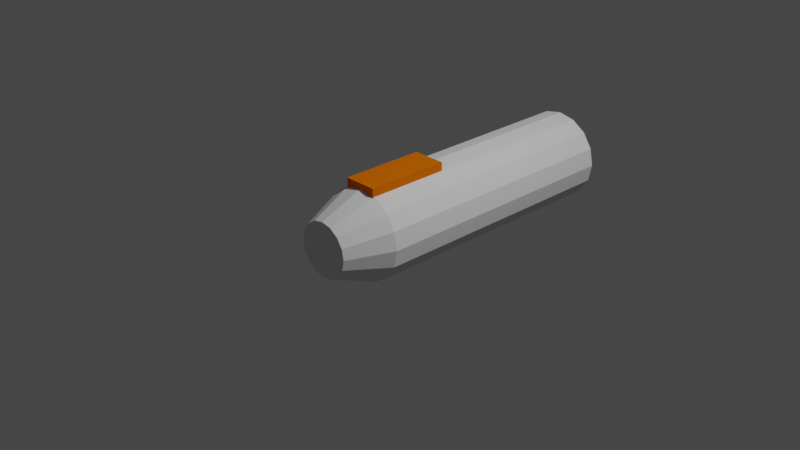 # Source: plasma_scattergun_1.blend  (saved by Blender 2.80.58; exported with 4.5.12 LTS)
import bpy
from mathutils import Matrix  # noqa: F401  (used for matrix-valued properties, if any)

bpy.ops.wm.read_factory_settings(use_empty=True)
scene = bpy.context.scene
scene.name = 'Scene'

# ---- collections
col_collection = bpy.data.collections.new('Collection'); scene.collection.children.link(col_collection)

# ---- materials (node trees are filled in below, after node groups)
mat_material_001 = bpy.data.materials.new('Material.001')
mat_material_001.use_transparent_shadow = False
mat_material_001.diffuse_color = (0.8, 0.1587, 0.0011, 1.0)
mat_material_001.roughness = 0.25

# ---- node groups
ng_auto_smooth = bpy.data.node_groups.new('Auto Smooth', 'GeometryNodeTree')
_s = ng_auto_smooth.interface.new_socket(name='Geometry', in_out='OUTPUT', socket_type='NodeSocketGeometry')
_s = ng_auto_smooth.interface.new_socket(name='Geometry', in_out='INPUT', socket_type='NodeSocketGeometry')
_s = ng_auto_smooth.interface.new_socket(name='Angle', in_out='INPUT', socket_type='NodeSocketFloat')
_s.subtype = 'ANGLE'
_s.min_value = 0.0
_s.max_value = 3.142
ng_auto_smooth.is_modifier = True
_N = ng_auto_smooth.nodes; _L = ng_auto_smooth.links
n0 = _N.new('NodeGroupOutput'); n0.name = 'Group Output'; n0.location = (480, -100)
n1 = _N.new('NodeGroupInput'); n1.name = 'Group Input'; n1.location = (-420, -300)
n2 = _N.new('NodeGroupInput'); n2.name = 'Group Input.001'; n2.location = (-60, -100)
n3 = _N.new('GeometryNodeSetShadeSmooth'); n3.name = 'Set Shade Smooth'; n3.location = (120, -100)
n3.domain = 'EDGE'
n4 = _N.new('GeometryNodeSetShadeSmooth'); n4.name = 'Set Shade Smooth.001'; n4.location = (300, -100)
n5 = _N.new('GeometryNodeInputMeshEdgeAngle'); n5.name = 'Edge Angle'; n5.location = (-420, -220)
n6 = _N.new('GeometryNodeInputEdgeSmooth'); n6.name = 'Is Edge Smooth'; n6.location = (-60, -160)
n7 = _N.new('GeometryNodeInputShadeSmooth'); n7.name = 'Is Face Smooth'; n7.location = (-240, -340)
n8 = _N.new('FunctionNodeBooleanMath'); n8.name = 'Boolean Math'; n8.location = (-60, -220)
n9 = _N.new('FunctionNodeCompare'); n9.name = 'Compare'; n9.location = (-240, -180)
n9.operation = 'LESS_EQUAL'
_L.new(n5.outputs[0], n9.inputs[0])
_L.new(n4.outputs[0], n0.inputs[0])
_L.new(n1.outputs[1], n9.inputs[1])
_L.new(n9.outputs[0], n8.inputs[0])
_L.new(n7.outputs[0], n8.inputs[1])
_L.new(n2.outputs[0], n3.inputs[0])
_L.new(n6.outputs[0], n3.inputs[1])
_L.new(n3.outputs[0], n4.inputs[0])
_L.new(n8.outputs[0], n3.inputs[2])
n0.is_active_output = True

# ---- material node trees

# ---- world
world_world = bpy.data.worlds.new('World'); scene.world = world_world
world_world.use_nodes = True; world_world.node_tree.nodes.clear()
_N = world_world.node_tree.nodes; _L = world_world.node_tree.links
n0 = _N.new('ShaderNodeOutputWorld'); n0.name = 'World Output'; n0.location = (300, 300)
n1 = _N.new('ShaderNodeBackground'); n1.name = 'Background'; n1.location = (10, 300)
n1.inputs[0].default_value = (0.05088, 0.05088, 0.05088, 1.0)
_L.new(n1.outputs[0], n0.inputs[0])
n0.is_active_output = True
world_world.color = (0.05088, 0.05088, 0.05088)
world_world.use_sun_shadow = False
world_world.sun_shadow_jitter_overblur = 0.0

# ---- cameras
cam_camera = bpy.data.cameras.new('Camera')
cam_camera.clip_end = 100.0
cam_camera.ortho_scale = 7.314
cam_camera.dof.focus_distance = 0.0
cam_camera.dof.aperture_fstop = 128.0

# ---- lights
light_light = bpy.data.lights.new('Light', 'POINT')
light_light.transmission_factor = 0.0
light_light.cutoff_distance = 30.0
light_light.energy = 1000.0
light_light.shadow_buffer_clip_start = 1.001
light_light.shadow_soft_size = 0.1
light_light.shadow_maximum_resolution = 0.006
light_light.use_absolute_resolution = True

# ---- meshes
me_cylinder_002 = bpy.data.meshes.new('Cylinder.002')
me_cylinder_002.from_pydata([(0.0, 0.5, 0.5), (0.0, 0.5, 3.5), (0.1913, 0.4619, 0.5), (0.1913, 0.4619, 3.5), (0.3536, 0.3536, 0.5), (0.3536, 0.3536, 3.5), (0.4619, 0.1913, 0.5), (0.4619, 0.1913, 3.5), (0.5, -2.186e-08, 0.5), (0.5, -2.186e-08, 3.5), (0.4619, -0.1913, 0.5), (0.4619, -0.1913, 3.5), (0.3536, -0.3536, 0.5), (0.3536, -0.3536, 3.5), (0.1913, -0.4619, 0.5), (0.1913, -0.4619, 3.5), (7.55e-08, -0.5, 0.5), (7.55e-08, -0.5, 3.5), (-0.1913, -0.4619, 0.5), (-0.1913, -0.4619, 3.5), (-0.3536, -0.3536, 0.5), (-0.3536, -0.3536, 3.5), (-0.4619, -0.1913, 0.5), (-0.4619, -0.1913, 3.5), (-0.5, 5.962e-09, 0.5), (-0.5, 5.962e-09, 3.5), (-0.4619, 0.1913, 0.5), (-0.4619, 0.1913, 3.5), (-0.3536, 0.3536, 0.5), (-0.3536, 0.3536, 3.5), (-0.1913, 0.4619, 0.5), (-0.1913, 0.4619, 3.5), (0.0, 0.3, 0.0), (-0.1148, 0.2772, 0.0), (-0.2121, 0.2121, 0.0), (-0.2772, 0.1148, 0.0), (-0.3, -1.311e-08, 0.0), (-0.2772, -0.1148, 0.0), (-0.2121, -0.2121, 0.0), (-0.1148, -0.2772, 0.0), (-4.53e-08, -0.3, 0.0), (0.1148, -0.2772, 0.0), (0.2121, -0.2121, 0.0), (0.2772, -0.1148, 0.0), (0.3, 3.577e-09, 0.0), (0.2772, 0.1148, 0.0), (0.2121, 0.2121, 0.0), (0.1148, 0.2772, 0.0)], [], [(0, 1, 3, 2), (2, 3, 5, 4), (4, 5, 7, 6), (6, 7, 9, 8), (8, 9, 11, 10), (10, 11, 13, 12), (12, 13, 15, 14), (14, 15, 17, 16), (16, 17, 19, 18), (18, 19, 21, 20), (20, 21, 23, 22), (22, 23, 25, 24), (24, 25, 27, 26), (26, 27, 29, 28), (3, 1, 31, 29, 27, 25, 23, 21, 19, 17, 15, 13, 11, 9, 7, 5), (28, 29, 31, 30), (30, 31, 1, 0), (0, 32, 33, 30), (30, 33, 34, 28), (28, 34, 35, 26), (26, 35, 36, 24), (24, 36, 37, 22), (22, 37, 38, 20), (20, 38, 39, 18), (18, 39, 40, 16), (16, 40, 41, 14), (14, 41, 42, 12), (12, 42, 43, 10), (10, 43, 44, 8), (8, 44, 45, 6), (6, 45, 46, 4), (4, 46, 47, 2), (2, 47, 32, 0), (33, 32, 47, 46, 45, 44, 43, 42, 41, 40, 39, 38, 37, 36, 35, 34)])
_uv = me_cylinder_002.uv_layers.new(name='UVMap')
_uv.uv.foreach_set('vector', [1.0, 0.5, 1.0, 1.0, 0.9375, 1.0, 0.9375, 0.5, 0.9375, 0.5, 0.9375, 1.0, 0.875, 1.0, 0.875, 0.5, 0.875, 0.5, 0.875, 1.0, 0.8125, 1.0, 0.8125, 0.5, 0.8125, 0.5, 0.8125, 1.0, 0.75, 1.0, 0.75, 0.5, 0.75, 0.5, 0.75, 1.0, 0.6875, 1.0, 0.6875, 0.5, 0.6875, 0.5, 0.6875, 1.0, 0.625, 1.0, 0.625, 0.5, 0.625, 0.5, 0.625, 1.0, 0.5625, 1.0, 0.5625, 0.5, 0.5625, 0.5, 0.5625, 1.0, 0.5, 1.0, 0.5, 0.5, 0.5, 0.5, 0.5, 1.0, 0.4375, 1.0, 0.4375, 0.5, 0.4375, 0.5, 0.4375, 1.0, 0.375, 1.0, 0.375, 0.5, 0.375, 0.5, 0.375, 1.0, 0.3125, 1.0, 0.3125, 0.5, 0.3125, 0.5, 0.3125, 1.0, 0.25, 1.0, 0.25, 0.5, 0.25, 0.5, 0.25, 1.0, 0.1875, 1.0, 0.1875, 0.5, 0.1875, 0.5, 0.1875, 1.0, 0.125, 1.0, 0.125, 0.5, 0.3418, 0.4717, 0.25, 0.49, 0.1582, 0.4717, 0.08029, 0.4197, 0.02827, 0.3418, 0.01, 0.25, 0.02827, 0.1582, 0.08029, 0.08029, 0.1582, 0.02827, 0.25, 0.01, 0.3418, 0.02827, 0.4197, 0.08029, 0.4717, 0.1582, 0.49, 0.25, 0.4717, 0.3418, 0.4197, 0.4197, 0.125, 0.5, 0.125, 1.0, 0.0625, 1.0, 0.0625, 0.5, 0.0625, 0.5, 0.0625, 1.0, 0.0, 1.0, 0.0, 0.5, 0.0, 0.0, 0.0, 0.0, 0.0625, 0.5, 0.0, 0.5, 0.0625, 0.5, 0.0625, 0.5, 0.125, 0.5, 0.0625, 0.5, 0.125, 0.5, 0.125, 0.5, 0.1875, 0.5, 0.125, 0.5, 0.1875, 0.5, 0.1875, 0.5, 0.25, 0.5, 0.1875, 0.5, 0.25, 0.5, 0.25, 0.5, 0.3125, 0.5, 0.25, 0.5, 0.3125, 0.5, 0.3125, 0.5, 0.375, 0.5, 0.3125, 0.5, 0.375, 0.5, 0.375, 0.5, 0.4375, 0.5, 0.375, 0.5, 0.4375, 0.5, 0.4375, 0.5, 0.5, 0.5, 0.4375, 0.5, 0.5, 0.5, 0.5, 0.5, 0.5625, 0.5, 0.5, 0.5, 0.5625, 0.5, 0.5625, 0.5, 0.625, 0.5, 0.5625, 0.5, 0.625, 0.5, 0.625, 0.5, 0.6875, 0.5, 0.625, 0.5, 0.6875, 0.5, 0.6875, 0.5, 0.75, 0.5, 0.6875, 0.5, 0.75, 0.5, 0.75, 0.5, 0.8125, 0.5, 0.75, 0.5, 0.8125, 0.5, 0.8125, 0.5, 0.875, 0.5, 0.8125, 0.5, 0.875, 0.5, 0.875, 0.5, 0.9375, 0.5, 0.875, 0.5, 0.9375, 0.5, 0.0, 0.0, 1.0, 0.5, 0.9375, 0.5, 0.0625, 0.5, 1.0, 0.5, 0.9375, 0.5, 0.875, 0.5, 0.8125, 0.5, 0.75, 0.5, 0.6875, 0.5, 0.625, 0.5, 0.5625, 0.5, 0.5, 0.5, 0.4375, 0.5, 0.375, 0.5, 0.3125, 0.5, 0.25, 0.5, 0.1875, 0.5, 0.125, 0.5])
me_cylinder_002.use_remesh_preserve_volume = False
me_cylinder_002.use_remesh_preserve_attributes = False
me_cylinder_002.use_mirror_vertex_groups = False
me_cylinder_002.update()
me_cube_004 = bpy.data.meshes.new('Cube.004')
me_cube_004.from_pydata([(-0.1843, 0.4808, 0.3275), (-0.1843, 0.4808, 0.556), (-0.1843, 1.418, 0.3275), (-0.1843, 1.418, 0.556), (0.1843, 0.4808, 0.3275), (0.1843, 0.4808, 0.556), (0.1843, 1.418, 0.3275), (0.1843, 1.418, 0.556)], [], [(0, 1, 3, 2), (2, 3, 7, 6), (6, 7, 5, 4), (4, 5, 1, 0), (2, 6, 4, 0), (7, 3, 1, 5)])
_uv = me_cube_004.uv_layers.new(name='UVMap')
_uv.uv.foreach_set('vector', [0.375, 0.0, 0.625, 0.0, 0.625, 0.25, 0.375, 0.25, 0.375, 0.25, 0.625, 0.25, 0.625, 0.5, 0.375, 0.5, 0.375, 0.5, 0.625, 0.5, 0.625, 0.75, 0.375, 0.75, 0.375, 0.75, 0.625, 0.75, 0.625, 1.0, 0.375, 1.0, 0.125, 0.5, 0.375, 0.5, 0.375, 0.75, 0.125, 0.75, 0.625, 0.5, 0.875, 0.5, 0.875, 0.75, 0.625, 0.75])
me_cube_004.materials.append(mat_material_001)
me_cube_004.use_remesh_preserve_volume = False
me_cube_004.use_remesh_preserve_attributes = False
me_cube_004.use_mirror_vertex_groups = False
me_cube_004.update()
me_cylinder = bpy.data.meshes.new('Cylinder')
me_cylinder.from_pydata([(-0.0291, 0.2923, -0.33), (-0.03278, 0.3296, 0.33), (0.02824, 0.2923, -0.33), (0.03192, 0.3296, 0.33), (0.08449, 0.2812, -0.33), (0.09536, 0.317, 0.33), (0.1375, 0.2592, -0.33), (0.1551, 0.2922, 0.33), (0.1852, 0.2273, -0.33), (0.2089, 0.2563, 0.33), (0.2257, 0.1868, -0.33), (0.2547, 0.2106, 0.33), (0.2576, 0.1391, -0.33), (0.2906, 0.1568, 0.33), (0.2795, 0.08612, -0.33), (0.3154, 0.09699, 0.33), (0.2907, 0.02988, -0.33), (0.328, 0.03355, 0.33), (0.2907, -0.02747, -0.33), (0.328, -0.03114, 0.33), (0.2795, -0.08372, -0.33), (0.3154, -0.09459, 0.33), (0.2576, -0.1367, -0.33), (0.2906, -0.1544, 0.33), (0.2257, -0.1844, -0.33), (0.2547, -0.2081, 0.33), (0.1852, -0.2249, -0.33), (0.2089, -0.2539, 0.33), (0.1375, -0.2568, -0.33), (0.1551, -0.2898, 0.33), (0.08449, -0.2787, -0.33), (0.09536, -0.3146, 0.33), (0.02824, -0.2899, -0.33), (0.03192, -0.3272, 0.33), (-0.0291, -0.2899, -0.33), (-0.03278, -0.3272, 0.33), (-0.08535, -0.2787, -0.33), (-0.09622, -0.3146, 0.33), (-0.1383, -0.2568, -0.33), (-0.156, -0.2898, 0.33), (-0.186, -0.2249, -0.33), (-0.2098, -0.2539, 0.33), (-0.2266, -0.1844, -0.33), (-0.2555, -0.2081, 0.33), (-0.2584, -0.1367, -0.33), (-0.2915, -0.1544, 0.33), (-0.2804, -0.08372, -0.33), (-0.3162, -0.09459, 0.33), (-0.2916, -0.02747, -0.33), (-0.3288, -0.03114, 0.33), (-0.2916, 0.02988, -0.33), (-0.3288, 0.03355, 0.33), (-0.2804, 0.08612, -0.33), (-0.3162, 0.097, 0.33), (-0.2584, 0.1391, -0.33), (-0.2915, 0.1568, 0.33), (-0.2266, 0.1868, -0.33), (-0.2555, 0.2106, 0.33), (-0.186, 0.2273, -0.33), (-0.2098, 0.2563, 0.33), (-0.1383, 0.2592, -0.33), (-0.156, 0.2922, 0.33), (-0.08535, 0.2812, -0.33), (-0.09622, 0.317, 0.33), (-0.03278, 0.3296, -0.2776), (0.03192, 0.3296, -0.2776), (0.2089, 0.2563, -0.2776), (0.2547, 0.2106, -0.2776), (0.2906, 0.1568, -0.2776), (0.328, 0.03355, -0.2776), (0.328, -0.03114, -0.2776), (0.3154, -0.09459, -0.2776), (0.2547, -0.2081, -0.2776), (0.2089, -0.2539, -0.2776), (0.1551, -0.2898, -0.2776), (0.09536, -0.3146, -0.2776), (0.03192, -0.3272, -0.2776), (-0.03278, -0.3272, -0.2776), (-0.09622, -0.3146, -0.2776), (-0.156, -0.2898, -0.2776), (-0.2098, -0.2539, -0.2776), (-0.2555, -0.2081, -0.2776), (-0.2915, -0.1544, -0.2776), (-0.3162, -0.09459, -0.2776), (-0.3288, -0.03114, -0.2776), (-0.3288, 0.03355, -0.2776), (-0.3162, 0.097, -0.2776), (-0.2915, 0.1568, -0.2776), (-0.2555, 0.2106, -0.2776), (-0.2098, 0.2563, -0.2776), (-0.156, 0.2922, -0.2776), (-0.09622, 0.317, -0.2776), (-0.03278, 0.3296, -0.33), (0.03192, 0.3296, -0.33), (0.09536, 0.317, -0.2776), (0.1551, 0.2922, -0.2776), (0.2089, 0.2563, -0.33), (0.2547, 0.2106, -0.33), (0.3154, 0.09699, -0.2776), (0.328, 0.03355, -0.33), (0.328, -0.03114, -0.33), (0.2906, -0.1544, -0.2776), (0.2547, -0.2081, -0.33), (0.2089, -0.2539, -0.33), (0.1551, -0.2898, -0.2776), (0.09536, -0.3146, -0.2776), (0.03192, -0.3272, -0.33), (-0.03278, -0.3272, -0.33), (-0.09622, -0.3146, -0.2776), (-0.156, -0.2898, -0.2776), (-0.2098, -0.2539, -0.33), (-0.2555, -0.2081, -0.33), (-0.2915, -0.1544, -0.2776), (-0.3162, -0.09459, -0.2776), (-0.3288, -0.03114, -0.33), (-0.3288, 0.03355, -0.33), (-0.3162, 0.097, -0.2776), (-0.2915, 0.1568, -0.2776), (-0.2555, 0.2106, -0.33), (-0.2098, 0.2563, -0.33), (-0.156, 0.2922, -0.2776), (-0.09622, 0.317, -0.2776)], [], [(64, 1, 3, 65), (65, 3, 5, 94), (94, 5, 7, 95), (95, 7, 9, 66), (66, 9, 11, 67), (67, 11, 13, 68), (68, 13, 15, 98), (98, 15, 17, 69), (69, 17, 19, 70), (70, 19, 21, 71), (71, 21, 23, 101), (101, 23, 25, 72), (72, 25, 27, 73), (73, 27, 29, 74), (74, 29, 31, 75), (75, 31, 33, 76), (76, 33, 35, 77), (77, 35, 37, 78), (78, 37, 39, 79), (79, 39, 41, 80), (80, 41, 43, 81), (81, 43, 45, 82), (82, 45, 47, 83), (83, 47, 49, 84), (84, 49, 51, 85), (85, 51, 53, 86), (86, 53, 55, 87), (87, 55, 57, 88), (88, 57, 59, 89), (89, 59, 61, 90), (3, 1, 63, 61, 59, 57, 55, 53, 51, 49, 47, 45, 43, 41, 39, 37, 35, 33, 31, 29, 27, 25, 23, 21, 19, 17, 15, 13, 11, 9, 7, 5), (90, 61, 63, 91), (91, 63, 1, 64), (0, 2, 4, 6, 8, 10, 12, 14, 16, 18, 20, 22, 24, 26, 28, 30, 32, 34, 36, 38, 40, 42, 44, 46, 48, 50, 52, 54, 56, 58, 60, 62), (121, 91, 64, 92), (120, 90, 91, 121), (119, 89, 90, 120), (118, 88, 89, 119), (117, 87, 88, 118), (116, 86, 87, 117), (115, 85, 86, 116), (114, 84, 85, 115), (113, 83, 84, 114), (112, 82, 83, 113), (111, 81, 82, 112), (110, 80, 81, 111), (109, 79, 80, 110), (108, 78, 79, 109), (107, 77, 78, 108), (106, 76, 77, 107), (105, 75, 76, 106), (104, 74, 75, 105), (103, 73, 74, 104), (102, 72, 73, 103), (101, 72, 102), (100, 70, 71), (99, 69, 70, 100), (98, 69, 99), (97, 67, 68), (96, 66, 67, 97), (95, 66, 96), (93, 65, 94), (92, 64, 65, 93), (2, 0, 92, 93), (4, 2, 93, 94), (6, 4, 94, 95), (8, 6, 95, 96), (10, 8, 96, 97), (12, 10, 97, 68), (14, 12, 68, 98), (16, 14, 98, 99), (18, 16, 99, 100), (20, 18, 100, 71), (22, 20, 71, 101), (24, 22, 101, 102), (26, 24, 102, 103), (28, 26, 103, 104), (30, 28, 104, 105), (32, 30, 105, 106), (34, 32, 106, 107), (36, 34, 107, 108), (38, 36, 108, 109), (40, 38, 109, 110), (42, 40, 110, 111), (44, 42, 111, 112), (46, 44, 112, 113), (48, 46, 113, 114), (50, 48, 114, 115), (52, 50, 115, 116), (54, 52, 116, 117), (56, 54, 117, 118), (58, 56, 118, 119), (60, 58, 119, 120), (62, 60, 120, 121), (0, 62, 121, 92)])
me_cylinder.polygons.foreach_set('use_smooth', [True] * 95)
_uv = me_cylinder.uv_layers.new(name='UVMap')
_uv.uv.foreach_set('vector', [1.0, 0.5397, 1.0, 1.0, 0.9688, 1.0, 0.9688, 0.5397, 0.9688, 0.5397, 0.9688, 1.0, 0.9375, 1.0, 0.9375, 0.5397, 0.9375, 0.5397, 0.9375, 1.0, 0.9062, 1.0, 0.9062, 0.5397, 0.9062, 0.5397, 0.9062, 1.0, 0.875, 1.0, 0.875, 0.5397, 0.875, 0.5397, 0.875, 1.0, 0.8438, 1.0, 0.8438, 0.5397, 0.8438, 0.5397, 0.8438, 1.0, 0.8125, 1.0, 0.8125, 0.5397, 0.8125, 0.5397, 0.8125, 1.0, 0.7812, 1.0, 0.7812, 0.5397, 0.7812, 0.5397, 0.7812, 1.0, 0.75, 1.0, 0.75, 0.5397, 0.75, 0.5397, 0.75, 1.0, 0.7188, 1.0, 0.7188, 0.5397, 0.7188, 0.5397, 0.7188, 1.0, 0.6875, 1.0, 0.6875, 0.5397, 0.6875, 0.5397, 0.6875, 1.0, 0.6562, 1.0, 0.6562, 0.5397, 0.6562, 0.5397, 0.6562, 1.0, 0.625, 1.0, 0.625, 0.5397, 0.625, 0.5397, 0.625, 1.0, 0.5938, 1.0, 0.5938, 0.5397, 0.5938, 0.5397, 0.5938, 1.0, 0.5625, 1.0, 0.5625, 0.5397, 0.5625, 0.5397, 0.5625, 1.0, 0.5312, 1.0, 0.5312, 0.5397, 0.5312, 0.5397, 0.5312, 1.0, 0.5, 1.0, 0.5, 0.5397, 0.5, 0.5397, 0.5, 1.0, 0.4688, 1.0, 0.4688, 0.5397, 0.4688, 0.5397, 0.4688, 1.0, 0.4375, 1.0, 0.4375, 0.5397, 0.4375, 0.5397, 0.4375, 1.0, 0.4062, 1.0, 0.4062, 0.5397, 0.4062, 0.5397, 0.4062, 1.0, 0.375, 1.0, 0.375, 0.5397, 0.375, 0.5397, 0.375, 1.0, 0.3438, 1.0, 0.3438, 0.5397, 0.3438, 0.5397, 0.3438, 1.0, 0.3125, 1.0, 0.3125, 0.5397, 0.3125, 0.5397, 0.3125, 1.0, 0.2812, 1.0, 0.2812, 0.5397, 0.2812, 0.5397, 0.2812, 1.0, 0.25, 1.0, 0.25, 0.5397, 0.25, 0.5397, 0.25, 1.0, 0.2188, 1.0, 0.2188, 0.5397, 0.2188, 0.5397, 0.2188, 1.0, 0.1875, 1.0, 0.1875, 0.5397, 0.1875, 0.5397, 0.1875, 1.0, 0.1562, 1.0, 0.1562, 0.5397, 0.1562, 0.5397, 0.1562, 1.0, 0.125, 1.0, 0.125, 0.5397, 0.125, 0.5397, 0.125, 1.0, 0.09375, 1.0, 0.09375, 0.5397, 0.09375, 0.5397, 0.09375, 1.0, 0.0625, 1.0, 0.0625, 0.5397, 0.2968, 0.4854, 0.25, 0.49, 0.2032, 0.4854, 0.1582, 0.4717, 0.1167, 0.4496, 0.08029, 0.4197, 0.05045, 0.3833, 0.02827, 0.3418, 0.01461, 0.2968, 0.01, 0.25, 0.01461, 0.2032, 0.02827, 0.1582, 0.05045, 0.1167, 0.08029, 0.08029, 0.1167, 0.05045, 0.1582, 0.02827, 0.2032, 0.01461, 0.25, 0.01, 0.2968, 0.01461, 0.3418, 0.02827, 0.3833, 0.05045, 0.4197, 0.08029, 0.4496, 0.1167, 0.4717, 0.1582, 0.4854, 0.2032, 0.49, 0.25, 0.4854, 0.2968, 0.4717, 0.3418, 0.4496, 0.3833, 0.4197, 0.4197, 0.3833, 0.4496, 0.3418, 0.4717, 0.0625, 0.5397, 0.0625, 1.0, 0.03125, 1.0, 0.03125, 0.5397, 0.03125, 0.5397, 0.03125, 1.0, 0.0, 1.0, 0.0, 0.5397, 0.75, 0.4628, 0.7915, 0.4587, 0.8314, 0.4466, 0.8682, 0.4269, 0.9004, 0.4004, 0.9269, 0.3682, 0.9466, 0.3314, 0.9587, 0.2915, 0.9628, 0.25, 0.9587, 0.2085, 0.9466, 0.1686, 0.9269, 0.1318, 0.9004, 0.09955, 0.8682, 0.0731, 0.8314, 0.05343, 0.7915, 0.04133, 0.75, 0.03724, 0.7085, 0.04133, 0.6686, 0.05343, 0.6318, 0.0731, 0.5996, 0.09955, 0.5731, 0.1318, 0.5534, 0.1686, 0.5413, 0.2085, 0.5372, 0.25, 0.5413, 0.2915, 0.5534, 0.3314, 0.5731, 0.3682, 0.5996, 0.4004, 0.6318, 0.4269, 0.6686, 0.4466, 0.7085, 0.4587, 0.03125, 0.5397, 0.03125, 0.5397, 0.0, 0.5397, 0.0, 0.5, 0.0625, 0.5397, 0.0625, 0.5397, 0.03125, 0.5397, 0.03125, 0.5397, 0.09375, 0.5, 0.09375, 0.5397, 0.0625, 0.5397, 0.0625, 0.5397, 0.125, 0.5, 0.125, 0.5397, 0.09375, 0.5397, 0.09375, 0.5, 0.1562, 0.5397, 0.1562, 0.5397, 0.125, 0.5397, 0.125, 0.5, 0.1875, 0.5397, 0.1875, 0.5397, 0.1562, 0.5397, 0.1562, 0.5397, 0.2188, 0.5, 0.2188, 0.5397, 0.1875, 0.5397, 0.1875, 0.5397, 0.25, 0.5, 0.25, 0.5397, 0.2188, 0.5397, 0.2188, 0.5, 0.2812, 0.5397, 0.2812, 0.5397, 0.25, 0.5397, 0.25, 0.5, 0.3125, 0.5397, 0.3125, 0.5397, 0.2812, 0.5397, 0.2812, 0.5397, 0.3438, 0.5, 0.3438, 0.5397, 0.3125, 0.5397, 0.3125, 0.5397, 0.375, 0.5, 0.375, 0.5397, 0.3438, 0.5397, 0.3438, 0.5, 0.4062, 0.5397, 0.4062, 0.5397, 0.375, 0.5397, 0.375, 0.5, 0.4375, 0.5397, 0.4375, 0.5397, 0.4062, 0.5397, 0.4062, 0.5397, 0.4688, 0.5, 0.4688, 0.5397, 0.4375, 0.5397, 0.4375, 0.5397, 0.5, 0.5, 0.5, 0.5397, 0.4688, 0.5397, 0.4688, 0.5, 0.5312, 0.5397, 0.5312, 0.5397, 0.5, 0.5397, 0.5, 0.5, 0.5625, 0.5397, 0.5625, 0.5397, 0.5312, 0.5397, 0.5312, 0.5397, 0.5938, 0.5, 0.5938, 0.5397, 0.5625, 0.5397, 0.5625, 0.5397, 0.625, 0.5, 0.625, 0.5397, 0.5938, 0.5397, 0.5938, 0.5, 0.6562, 0.5397, 0.625, 0.5397, 0.625, 0.5, 0.7188, 0.5, 0.7188, 0.5397, 0.6875, 0.5397, 0.75, 0.5, 0.75, 0.5397, 0.7188, 0.5397, 0.7188, 0.5, 0.7812, 0.5397, 0.75, 0.5397, 0.75, 0.5, 0.8438, 0.5, 0.8438, 0.5397, 0.8125, 0.5397, 0.875, 0.5, 0.875, 0.5397, 0.8438, 0.5397, 0.8438, 0.5, 0.9062, 0.5397, 0.875, 0.5397, 0.875, 0.5, 0.9688, 0.5, 0.9688, 0.5397, 0.9375, 0.5397, 1.0, 0.5, 1.0, 0.5397, 0.9688, 0.5397, 0.9688, 0.5, 0.7915, 0.4587, 0.75, 0.4628, 0.75, 0.49, 0.7968, 0.4854, 0.8314, 0.4466, 0.7915, 0.4587, 0.7968, 0.4854, 0.8418, 0.4717, 0.8682, 0.4269, 0.8314, 0.4466, 0.8418, 0.4717, 0.8833, 0.4496, 0.9004, 0.4004, 0.8682, 0.4269, 0.8833, 0.4496, 0.9197, 0.4197, 0.9269, 0.3682, 0.9004, 0.4004, 0.9197, 0.4197, 0.9496, 0.3833, 0.9466, 0.3314, 0.9269, 0.3682, 0.9496, 0.3833, 0.9717, 0.3418, 0.9587, 0.2915, 0.9466, 0.3314, 0.9717, 0.3418, 0.9854, 0.2968, 0.9628, 0.25, 0.9587, 0.2915, 0.9854, 0.2968, 0.99, 0.25, 0.9587, 0.2085, 0.9628, 0.25, 0.99, 0.25, 0.9854, 0.2032, 0.9466, 0.1686, 0.9587, 0.2085, 0.9854, 0.2032, 0.9717, 0.1582, 0.9269, 0.1318, 0.9466, 0.1686, 0.9717, 0.1582, 0.9496, 0.1167, 0.9004, 0.09955, 0.9269, 0.1318, 0.9496, 0.1167, 0.9197, 0.08029, 0.8682, 0.0731, 0.9004, 0.09955, 0.9197, 0.08029, 0.8833, 0.05045, 0.8314, 0.05343, 0.8682, 0.0731, 0.8833, 0.05045, 0.8418, 0.02827, 0.7915, 0.04133, 0.8314, 0.05343, 0.8418, 0.02827, 0.7968, 0.01461, 0.75, 0.03724, 0.7915, 0.04133, 0.7968, 0.01461, 0.75, 0.01, 0.7085, 0.04133, 0.75, 0.03724, 0.75, 0.01, 0.7032, 0.01461, 0.6686, 0.05343, 0.7085, 0.04133, 0.7032, 0.01461, 0.6582, 0.02827, 0.6318, 0.0731, 0.6686, 0.05343, 0.6582, 0.02827, 0.6167, 0.05045, 0.5996, 0.09955, 0.6318, 0.0731, 0.6167, 0.05045, 0.5803, 0.08029, 0.5731, 0.1318, 0.5996, 0.09955, 0.5803, 0.08029, 0.5504, 0.1167, 0.5534, 0.1686, 0.5731, 0.1318, 0.5504, 0.1167, 0.5283, 0.1582, 0.5413, 0.2085, 0.5534, 0.1686, 0.5283, 0.1582, 0.5146, 0.2032, 0.5372, 0.25, 0.5413, 0.2085, 0.5146, 0.2032, 0.51, 0.25, 0.5413, 0.2915, 0.5372, 0.25, 0.51, 0.25, 0.5146, 0.2968, 0.5534, 0.3314, 0.5413, 0.2915, 0.5146, 0.2968, 0.5283, 0.3418, 0.5731, 0.3682, 0.5534, 0.3314, 0.5283, 0.3418, 0.5504, 0.3833, 0.5996, 0.4004, 0.5731, 0.3682, 0.5504, 0.3833, 0.5803, 0.4197, 0.6318, 0.4269, 0.5996, 0.4004, 0.5803, 0.4197, 0.6167, 0.4496, 0.6686, 0.4466, 0.6318, 0.4269, 0.6167, 0.4496, 0.6582, 0.4717, 0.7085, 0.4587, 0.6686, 0.4466, 0.6582, 0.4717, 0.7032, 0.4854, 0.75, 0.4628, 0.7085, 0.4587, 0.7032, 0.4854, 0.75, 0.49])
me_cylinder.use_remesh_preserve_volume = False
me_cylinder.use_remesh_preserve_attributes = False
me_cylinder.use_mirror_vertex_groups = False
me_cylinder.update()
me_cube_001 = bpy.data.meshes.new('Cube.001')
me_cube_001.from_pydata([(0.173, 0.3026, -0.1), (0.173, 0.3026, 0.1), (0.2777, 0.3026, -0.1), (0.2777, 0.3026, 0.1), (0.3783, 0.6895, -0.1), (0.3783, 0.6895, 0.1), (0.3783, 1.847, -0.1), (0.3783, 1.847, 0.1), (0.2638, 1.942, 0.1), (0.2638, 1.942, -0.1), (0.3543, 1.942, -0.1), (0.3543, 1.942, 0.1), (0.2638, 2.079, 0.07155), (0.2638, 2.079, -0.07155), (0.3035, 2.079, -0.07155), (0.3035, 2.079, 0.07155), (0.2881, 0.6895, 0.1), (0.2881, 1.847, 0.1), (0.2881, 0.6895, -0.1), (0.2881, 1.847, -0.1), (0.3314, 0.7162, 0.09816), (0.3206, 1.926, 0.0689), (0.3314, 1.926, 0.09816), (0.1639, 0.8385, 0.2179), (0.17, 0.8385, 0.2519), (0.1639, 1.804, 0.2179), (0.17, 1.804, 0.2519), (0.3206, 0.7162, 0.0689), (0.2881, 0.6895, -0.1), (0.2881, 0.6895, 0.1), (0.3783, 0.6895, -0.1), (0.3783, 0.6895, 0.1)], [], [(5, 4, 6, 7), (30, 31, 3, 2), (2, 3, 1, 0), (28, 30, 2, 0), (31, 29, 1, 3), (19, 17, 8, 9), (18, 16, 17, 19), (10, 9, 13, 14), (7, 6, 10, 11), (6, 19, 9, 10), (17, 7, 11, 8), (19, 6, 4, 18), (20, 27, 21, 22), (7, 17, 16, 5), (0, 1, 29, 28), (13, 12, 15, 14), (8, 11, 15, 12), (9, 8, 12, 13), (11, 10, 14, 15), (20, 22, 26, 24), (21, 27, 23, 25), (23, 24, 26, 25), (27, 20, 24, 23), (22, 21, 25, 26), (16, 29, 31, 5), (5, 31, 30, 4), (4, 30, 28, 18), (18, 28, 29, 16)])
_uv = me_cube_001.uv_layers.new(name='UVMap')
_uv.uv.foreach_set('vector', [0.625, 0.5, 0.375, 0.5, 0.375, 0.5, 0.625, 0.5, 0.3618, 0.5665, 0.6382, 0.5665, 0.625, 0.75, 0.375, 0.75, 0.375, 0.75, 0.625, 0.75, 0.625, 1.0, 0.375, 1.0, 0.1304, 0.5656, 0.3618, 0.5665, 0.375, 0.75, 0.125, 0.75, 0.6382, 0.5665, 0.8696, 0.5656, 0.875, 0.75, 0.625, 0.75, 0.375, 0.25, 0.625, 0.25, 0.625, 0.25, 0.375, 0.25, 0.375, 0.25, 0.625, 0.25, 0.625, 0.25, 0.375, 0.25, 0.375, 0.5, 0.125, 0.5, 0.125, 0.5, 0.375, 0.5, 0.625, 0.5, 0.375, 0.5, 0.375, 0.5, 0.625, 0.5, 0.375, 0.5, 0.125, 0.5, 0.125, 0.5, 0.375, 0.5, 0.875, 0.5, 0.625, 0.5, 0.625, 0.5, 0.875, 0.5, 0.375, 0.25, 0.375, 0.5, 0.375, 0.5, 0.375, 0.25, 0.625, 0.5, 0.625, 0.25, 0.875, 0.5, 0.625, 0.5, 0.625, 0.5, 0.875, 0.5, 0.875, 0.5, 0.625, 0.5, 0.375, 0.0, 0.625, 0.0, 0.625, 0.1847, 0.375, 0.1847, 0.375, 0.25, 0.625, 0.25, 0.625, 0.5, 0.375, 0.5, 0.875, 0.5, 0.625, 0.5, 0.625, 0.5, 0.875, 0.5, 0.375, 0.25, 0.625, 0.25, 0.625, 0.25, 0.375, 0.25, 0.625, 0.5, 0.375, 0.5, 0.375, 0.5, 0.625, 0.5, 0.625, 0.5, 0.625, 0.5, 0.625, 0.5, 0.625, 0.5, 0.625, 0.25, 0.625, 0.25, 0.625, 0.25, 0.625, 0.25, 0.875, 0.5, 0.625, 0.5, 0.625, 0.5, 0.875, 0.5, 0.875, 0.5, 0.625, 0.5, 0.625, 0.5, 0.875, 0.5, 0.625, 0.5, 0.875, 0.5, 0.875, 0.5, 0.625, 0.5, 0.0, 0.0, 0.0, 0.0, 0.7571, 0.5, 0.875, 0.5, 0.625, 0.5, 0.7571, 0.5, 0.4929, 0.5, 0.625, 0.5, 0.375, 0.5, 0.4929, 0.5, 0.375, 0.5, 0.375, 0.5, 0.375, 0.25, 0.375, 0.25, 0.375, 0.25, 0.375, 0.25])
me_cube_001.use_remesh_preserve_volume = False
me_cube_001.use_remesh_preserve_attributes = False
me_cube_001.use_mirror_vertex_groups = False
me_cube_001.update()
me_cube_002 = bpy.data.meshes.new('Cube.002')
me_cube_002.from_pydata([(-0.2153, -0.5093, -0.2661), (-0.25, -0.4841, 0.3), (-0.25, 0.6062, -0.1995), (-0.25, 0.6062, 0.213), (0.2153, -0.5093, -0.2661), (0.25, -0.4841, 0.3), (0.25, 0.6062, -0.1995), (0.25, 0.6062, 0.213), (-0.25, -0.6617, 0.09962), (-0.2093, -0.6727, -0.2195), (0.25, -0.6617, 0.09962), (0.2093, -0.6727, -0.2195), (-0.1838, -0.8816, 0.09962), (-0.1584, -0.8816, -0.1024), (0.1838, -0.8816, 0.09962), (0.1584, -0.8816, -0.1024), (-0.25, 0.3797, -0.346), (-0.25, -0.3475, -0.346), (-0.25, -0.0007619, -0.346), (-0.25, -0.3475, 0.3), (-0.25, 0.3927, 0.3), (-0.25, -0.0007619, 0.3), (0.25, 0.3797, -0.346), (0.25, -0.3475, -0.346), (0.25, -0.0007619, -0.346), (0.25, -0.3475, 0.3), (0.25, 0.3927, 0.3), (0.25, -0.0007619, 0.3), (0.25, -0.4841, 0.2545), (0.25, -0.4841, -0.241), (0.25, -0.4841, -0.001563), (0.25, 0.6062, 0.1655), (0.25, 0.6062, -0.001563), (-0.25, -0.4841, 0.2545), (-0.25, -0.4841, -0.241), (-0.25, -0.4841, -0.001563), (-0.25, 0.6062, 0.1655), (-0.25, 0.6062, -0.001563), (-0.25, -0.6617, -0.1915), (0.25, -0.6617, -0.1915), (-0.1838, -0.8816, -0.07097), (0.1838, -0.8816, -0.07097), (0.2164, -0.3306, 0.2045), (0.2164, -0.3306, -0.2076), (0.2164, -0.3306, -0.001563), (0.25, -0.0007619, 0.253), (0.25, -0.0007619, -0.2395), (0.2164, -0.0007619, -0.001563), (0.2164, 0.329, -0.2067), (0.2164, 0.329, 0.2035), (0.2164, 0.329, -0.001563), (-0.2164, -0.3306, 0.2045), (-0.2164, -0.3306, -0.2076), (-0.2164, -0.3306, -0.001563), (-0.25, -0.0007619, 0.253), (-0.25, -0.0007619, -0.2395), (-0.2164, -0.0007619, -0.001563), (-0.2164, 0.329, -0.2067), (-0.2164, 0.329, 0.2035), (-0.2164, 0.329, -0.001563), (-0.2164, -0.0007866, -0.207), (-0.25, 0.3734, -0.2391), (-0.25, 0.3734, -0.001563), (-0.25, 0.3734, 0.2526), (-0.2164, -0.0007866, 0.2039), (-0.25, -0.3715, -0.001563), (-0.25, -0.3715, -0.2401), (-0.25, -0.3715, 0.2536), (0.2164, -0.0007866, -0.207), (0.25, 0.3734, -0.2391), (0.25, 0.3734, -0.001563), (0.25, 0.3734, 0.2526), (0.2164, -0.0007866, 0.2039), (0.25, -0.3715, -0.001563), (0.25, -0.3715, -0.2401), (0.25, -0.3715, 0.2536), (0.2019, 0.6124, -0.2434), (-0.2019, 0.6124, -0.2434), (0.2019, -0.3413, -0.3899), (0.2019, 0.005444, -0.3899), (-0.2019, -0.3413, -0.3899), (-0.2019, 0.005444, -0.3899), (0.2019, 0.3859, -0.3899), (-0.2019, 0.3859, -0.3899), (-0.1955, 0.6062, 0.2567), (0.1955, 0.6062, 0.2567), (0.1955, -0.4841, 0.3437), (-0.1955, -0.4841, 0.3437), (-0.1955, -0.3475, 0.3437), (-0.1955, -0.0007619, 0.3437), (0.1955, -0.3475, 0.3437), (0.1955, -0.0007619, 0.3437), (-0.1955, 0.3927, 0.3437), (0.1955, 0.3927, 0.3437), (0.0, 0.6062, -0.1995), (0.0, 0.6062, 0.213), (0.0, -0.4977, -0.2699), (0.0, -0.4841, 0.3), (0.0, -0.6677, -0.2205), (0.0, -0.6617, 0.09962), (0.0, -0.8816, -0.1024), (0.0, -0.8816, 0.09962), (0.0, -0.8816, -0.04002), (0.0, 0.6062, 0.1655), (0.0, 0.6062, -0.001563), (0.0, 0.6124, -0.2434), (0.0, 0.005444, -0.3899), (0.0, 0.3859, -0.3899), (0.0, 0.6062, 0.2567), (0.0, -0.4841, 0.3437), (0.0, -0.3475, 0.3437), (0.0, -0.0007619, 0.3437), (0.0, 0.3927, 0.3437), (0.0, -0.3413, -0.3899)], [], [(97, 5, 86, 109), (104, 94, 2, 37), (38, 40, 12, 8), (2, 16, 61), (66, 55, 18, 17), (6, 69, 22), (96, 98, 9, 0), (75, 25, 5, 28), (52, 53, 56, 60), (96, 4, 11, 98), (19, 21, 54, 67), (33, 38, 8, 1), (98, 11, 15, 100), (9, 13, 40, 38), (27, 26, 93, 91), (18, 81, 80, 17), (17, 80, 0, 34), (26, 7, 85, 93), (0, 80, 113, 96), (19, 88, 89, 21), (6, 22, 82, 76), (46, 24, 22, 69), (27, 45, 71, 26), (17, 34, 66), (2, 77, 83, 16), (56, 64, 58, 59), (0, 9, 38, 34), (52, 66, 65, 53), (74, 23, 24, 46), (28, 5, 10, 39), (11, 39, 41, 15), (39, 10, 14, 41), (25, 75, 45, 27), (103, 36, 3, 95), (23, 74, 29), (103, 95, 7, 31), (64, 54, 63, 58), (31, 7, 26, 71), (36, 63, 20, 3), (53, 51, 64, 56), (33, 35, 38), (37, 2, 61, 62), (35, 34, 38), (103, 104, 37, 36), (68, 48, 50, 47), (47, 50, 49, 72), (43, 68, 47, 44), (44, 47, 72, 42), (75, 28, 30, 73), (73, 30, 29, 74), (55, 61, 16, 18), (21, 20, 63, 54), (28, 39, 30), (30, 39, 29), (31, 71, 70, 32), (32, 70, 69, 6), (53, 65, 67, 51), (59, 62, 61, 57), (103, 31, 32, 104), (104, 32, 6, 94), (4, 29, 39, 11), (60, 56, 59, 57), (67, 65, 35, 33), (65, 66, 34, 35), (36, 37, 62, 63), (58, 63, 62, 59), (57, 61, 55, 60), (51, 67, 54, 64), (60, 55, 66, 52), (48, 68, 46, 69), (50, 48, 69, 70), (49, 50, 70, 71), (72, 49, 71, 45), (43, 44, 73, 74), (68, 43, 74, 46), (44, 42, 75, 73), (42, 72, 45, 75), (105, 76, 82, 107), (16, 83, 81, 18), (111, 112, 92, 89), (94, 6, 76, 105), (23, 29, 4, 78), (24, 23, 78, 79), (1, 87, 88, 19), (22, 24, 79, 82), (94, 105, 77, 2), (8, 12, 101, 99), (80, 81, 106, 113), (110, 90, 91, 111), (111, 91, 93, 112), (25, 27, 91, 90), (5, 25, 90, 86), (81, 83, 107, 106), (88, 87, 109, 110), (13, 100, 102, 40), (3, 84, 108, 95), (1, 8, 99, 97), (40, 102, 101, 12), (90, 110, 109, 86), (85, 108, 112, 93), (78, 113, 106, 79), (79, 106, 107, 82), (110, 111, 89, 88), (20, 92, 84, 3), (41, 14, 101, 102), (15, 41, 102, 100), (10, 99, 101, 14), (67, 33, 1, 19), (84, 92, 112, 108), (5, 97, 99, 10), (97, 109, 87, 1), (4, 96, 113, 78), (98, 100, 13, 9), (7, 95, 108, 85), (21, 89, 92, 20), (105, 107, 83, 77)])
_uv = me_cube_002.uv_layers.new(name='UVMap')
_uv.uv.foreach_set('vector', [0.75, 0.75, 0.625, 0.75, 0.625, 0.75, 0.75, 0.75, 0.5, 0.375, 0.4261, 0.375, 0.4261, 0.5, 0.5, 0.5, -61.57, 0.75, 0.5494, 0.75, 0.625, 0.75, 0.625, 0.75, 0.4261, 0.5, 0.375, 0.5507, 0.426, 0.5507, 0.4257, 0.6993, 0.4259, 0.625, 0.375, 0.625, 0.375, 0.6993, 0.4261, 0.5, 0.426, 0.5507, 0.375, 0.5507, 0.2593, 0.75, 0.2611, 0.75, 0.375, 0.75, 0.375, 0.75, 0.5743, 0.6993, 0.625, 0.6993, 0.625, 0.75, 0.5746, 0.75, 0.4313, 0.6956, 0.5, 0.6956, 0.5, 0.625, 0.4315, 0.625, 0.2593, 0.75, 0.375, 0.75, 0.375, 0.75, 0.2611, 0.75, 0.625, 0.6993, 0.625, 0.625, 0.5741, 0.625, 0.5743, 0.6993, 0.5746, 0.75, -61.57, 0.75, 0.625, 0.75, 0.625, 0.75, 0.2611, 0.75, 0.375, 0.75, 0.375, 0.75, 0.2593, 0.75, 0.375, 0.75, 0.375, 0.75, 0.512, 0.75, 0.5, 0.75, 0.625, 0.625, 0.625, 0.5507, 0.625, 0.5507, 0.625, 0.625, 0.375, 0.625, 0.375, 0.625, 0.375, 0.6993, 0.375, 0.6993, 0.375, 0.6993, 0.375, 0.6993, 0.375, 0.75, 0.4254, 0.75, 0.625, 0.5507, 0.625, 0.5, 0.625, 0.5, 0.625, 0.5507, 0.375, 0.75, 0.375, 0.6993, 0.25, 0.6993, 0.2593, 0.75, 0.625, 0.6993, 0.625, 0.6993, 0.625, 0.625, 0.625, 0.625, 0.4261, 0.5, 0.375, 0.5507, 0.375, 0.5507, 0.4261, 0.5, 0.4259, 0.625, 0.375, 0.625, 0.375, 0.5507, 0.426, 0.5507, 0.625, 0.625, 0.5741, 0.625, 0.574, 0.5507, 0.625, 0.5507, 0.375, 0.6993, 0.4254, 0.75, 0.4257, 0.6993, 0.4261, 0.5, 0.4261, 0.5, 0.375, 0.5507, 0.375, 0.5507, 0.5, 0.625, 0.5685, 0.625, 0.5684, 0.5544, 0.5, 0.5544, 0.375, 0.75, 0.375, 0.75, 0.5, 0.75, 0.4254, 0.75, 0.4313, 0.6956, 0.4257, 0.6993, 0.5, 0.6993, 0.5, 0.6956, 0.4257, 0.6993, 0.375, 0.6993, 0.375, 0.625, 0.4259, 0.625, 0.5746, 0.75, 0.625, 0.75, 0.625, 0.75, -61.57, 0.75, 0.375, 0.75, 0.5, 0.75, 0.512, 0.75, 0.375, 0.75, -61.57, 0.75, 0.625, 0.75, 0.625, 0.75, 0.5494, 0.75, 0.625, 0.6993, 0.5743, 0.6993, 0.5741, 0.625, 0.625, 0.625, 0.5739, 0.375, 0.5739, 0.5, 0.625, 0.5, 0.625, 0.375, 0.375, 0.6993, 0.4257, 0.6993, 0.4254, 0.75, 0.5739, 0.375, 0.625, 0.375, 0.625, 0.5, 0.5739, 0.5, 0.5685, 0.625, 0.5741, 0.625, 0.574, 0.5507, 0.5684, 0.5544, 0.5739, 0.5, 0.625, 0.5, 0.625, 0.5507, 0.574, 0.5507, 0.5739, 0.5, 0.574, 0.5507, 0.625, 0.5507, 0.625, 0.5, 0.5, 0.6956, 0.5687, 0.6956, 0.5685, 0.625, 0.5, 0.625, 0.5746, 0.75, 0.5, 0.75, 0.5, 0.75, 0.5, 0.5, 0.4261, 0.5, 0.426, 0.5507, 0.5, 0.5507, 0.5, 0.75, 0.4254, 0.75, 0.5, 0.75, 0.5739, 0.375, 0.5, 0.375, 0.5, 0.5, 0.5739, 0.5, 0.4315, 0.625, 0.4316, 0.5544, 0.5, 0.5544, 0.5, 0.625, 0.5, 0.625, 0.5, 0.5544, 0.5684, 0.5544, 0.5685, 0.625, 0.4313, 0.6956, 0.4315, 0.625, 0.5, 0.625, 0.5, 0.6956, 0.5, 0.6956, 0.5, 0.625, 0.5685, 0.625, 0.5687, 0.6956, 0.5743, 0.6993, 0.5746, 0.75, 0.5, 0.75, 0.5, 0.6993, 0.5, 0.6993, 0.5, 0.75, 0.4254, 0.75, 0.4257, 0.6993, 0.4259, 0.625, 0.426, 0.5507, 0.375, 0.5507, 0.375, 0.625, 0.625, 0.625, 0.625, 0.5507, 0.574, 0.5507, 0.5741, 0.625, 0.5746, 0.75, 0.5, 0.75, 0.5, 0.75, 0.5, 0.75, 0.5, 0.75, 0.4254, 0.75, 0.5739, 0.5, 0.574, 0.5507, 0.5, 0.5507, 0.5, 0.5, 0.5, 0.5, 0.5, 0.5507, 0.426, 0.5507, 0.4261, 0.5, 0.5, 0.6956, 0.5, 0.6993, 0.5743, 0.6993, 0.5687, 0.6956, 0.5, 0.5544, 0.5, 0.5507, 0.426, 0.5507, 0.4316, 0.5544, 0.5739, 0.375, 0.5739, 0.5, 0.5, 0.5, 0.5, 0.375, 0.5, 0.375, 0.5, 0.5, 0.4261, 0.5, 0.4261, 0.375, 0.375, 0.75, 0.4254, 0.75, 0.5, 0.75, 0.375, 0.75, 0.4315, 0.625, 0.5, 0.625, 0.5, 0.5544, 0.4316, 0.5544, 0.5743, 0.6993, 0.5, 0.6993, 0.5, 0.75, 0.5746, 0.75, 0.5, 0.6993, 0.4257, 0.6993, 0.4254, 0.75, 0.5, 0.75, 0.5739, 0.5, 0.5, 0.5, 0.5, 0.5507, 0.574, 0.5507, 0.5684, 0.5544, 0.574, 0.5507, 0.5, 0.5507, 0.5, 0.5544, 0.4316, 0.5544, 0.426, 0.5507, 0.4259, 0.625, 0.4315, 0.625, 0.5687, 0.6956, 0.5743, 0.6993, 0.5741, 0.625, 0.5685, 0.625, 0.4315, 0.625, 0.4259, 0.625, 0.4257, 0.6993, 0.4313, 0.6956, 0.4316, 0.5544, 0.4315, 0.625, 0.4259, 0.625, 0.426, 0.5507, 0.5, 0.5544, 0.4316, 0.5544, 0.426, 0.5507, 0.5, 0.5507, 0.5684, 0.5544, 0.5, 0.5544, 0.5, 0.5507, 0.574, 0.5507, 0.5685, 0.625, 0.5684, 0.5544, 0.574, 0.5507, 0.5741, 0.625, 0.4313, 0.6956, 0.5, 0.6956, 0.5, 0.6993, 0.4257, 0.6993, 0.4315, 0.625, 0.4313, 0.6956, 0.4257, 0.6993, 0.4259, 0.625, 0.5, 0.6956, 0.5687, 0.6956, 0.5743, 0.6993, 0.5, 0.6993, 0.5687, 0.6956, 0.5685, 0.625, 0.5741, 0.625, 0.5743, 0.6993, 0.2772, 0.496, 0.4261, 0.5, 0.375, 0.5507, 0.25, 0.5507, 0.375, 0.5507, 0.375, 0.5507, 0.375, 0.625, 0.375, 0.625, 0.75, 0.625, 0.75, 0.5507, 0.625, 0.5507, 0.625, 0.625, 0.4261, 0.375, 0.4261, 0.5, 0.4261, 0.5, 0.4261, 0.375, 0.375, 0.6993, 0.4254, 0.75, 0.375, 0.75, 0.375, 0.6993, 0.375, 0.625, 0.375, 0.6993, 0.375, 0.6993, 0.375, 0.625, 0.625, 0.75, 0.625, 0.75, 0.625, 0.6993, 0.625, 0.6993, 0.375, 0.5507, 0.375, 0.625, 0.375, 0.625, 0.375, 0.5507, 0.4261, 0.375, 0.4261, 0.375, 0.4261, 0.5, 0.4261, 0.5, 0.625, 0.75, 0.625, 0.75, 0.75, 0.75, 0.75, 0.75, 0.375, 0.6993, 0.375, 0.625, 0.25, 0.625, 0.25, 0.6993, 0.75, 0.6993, 0.625, 0.6993, 0.625, 0.625, 0.75, 0.625, 0.75, 0.625, 0.625, 0.625, 0.625, 0.5507, 0.75, 0.5507, 0.625, 0.6993, 0.625, 0.625, 0.625, 0.625, 0.625, 0.6993, 0.625, 0.75, 0.625, 0.6993, 0.625, 0.6993, 0.625, 0.75, 0.375, 0.625, 0.375, 0.5507, 0.25, 0.5507, 0.25, 0.625, 0.625, 0.6993, 0.625, 0.75, 0.75, 0.75, 0.75, 0.6993, 0.375, 0.75, 0.375, 0.8657, 0.5288, 0.875, 0.5288, 0.75, 0.625, 0.5, 0.625, 0.5, 0.625, 0.375, 0.625, 0.375, 0.625, 0.75, 0.625, 0.75, 0.75, 0.75, 0.75, 0.75, 0.538, 0.75, 0.538, 0.875, 0.625, 0.875, 0.625, 0.75, 0.625, 0.6993, 0.75, 0.6993, 0.75, 0.75, 0.625, 0.75, 0.625, 0.5, 0.75, 0.5, 0.75, 0.5507, 0.625, 0.5507, 0.375, 0.6993, 0.25, 0.6993, 0.25, 0.625, 0.375, 0.625, 0.375, 0.625, 0.25, 0.625, 0.25, 0.5507, 0.375, 0.5507, 0.75, 0.6993, 0.75, 0.625, 0.625, 0.625, 0.625, 0.6993, 0.625, 0.5507, 0.625, 0.5507, 0.625, 0.5, 0.625, 0.5, 0.538, 0.75, 0.625, 0.75, 0.625, 0.875, 0.538, 0.875, 0.375, 0.75, 0.5288, 0.75, 0.5288, 0.875, 0.375, 0.8657, 0.625, 0.75, 0.75, 0.75, 0.75, 0.75, 0.625, 0.75, 0.5743, 0.6993, 0.5746, 0.75, 0.625, 0.75, 0.625, 0.6993, 0.625, 0.5, 0.625, 0.5507, 0.75, 0.5507, 0.75, 0.5, 0.625, 0.75, 0.75, 0.75, 0.75, 0.75, 0.625, 0.75, 0.75, 0.75, 0.75, 0.75, 0.625, 0.75, 0.625, 0.75, 0.375, 0.75, 0.2593, 0.75, 0.25, 0.6993, 0.375, 0.6993, 0.2611, 0.75, 0.2593, 0.75, 0.375, 0.75, 0.375, 0.75, 0.625, 0.5, 0.625, 0.375, 0.625, 0.375, 0.625, 0.5, 0.625, 0.625, 0.625, 0.625, 0.625, 0.5507, 0.625, 0.5507, 0.2772, 0.496, 0.25, 0.5507, 0.375, 0.5507, 0.4261, 0.5])
me_cube_002.use_remesh_preserve_volume = False
me_cube_002.use_remesh_preserve_attributes = False
me_cube_002.use_mirror_vertex_groups = False
me_cube_002.update()
me_cube_002.normals_split_custom_set([tuple(v) for v in zip(*[iter([0.0, -1.0, -7.659e-07, 0.0, -1.0, -7.659e-07, 0.0, -1.0, -7.659e-07, 0.0, -1.0, -7.659e-07, 0.0, 1.0, 0.0, 0.0, 1.0, 0.0, 0.0, 1.0, 0.0, 0.0, 1.0, 0.0, -0.9576, -0.2882, 0.0, -0.9576, -0.2882, 0.0, -0.9576, -0.2882, 0.0, -0.9576, -0.2882, 0.0, -1.0, 0.0, 0.0, -1.0, 0.0, 0.0, -1.0, 0.0, 0.0, -1.0, 0.0, 0.0, -1.0, 0.0, 0.0, -1.0, 0.0, 0.0, -1.0, 0.0, 0.0, 1.0, 0.0, 0.0, 1.0, 0.0, 0.0, 1.0, 0.0, 0.0, 7.904e-05, -0.2764, -0.961, 7.904e-05, -0.2764, -0.961, 7.904e-05, -0.2764, -0.961, 7.904e-05, -0.2764, -0.961, 1.0, 0.0, 0.0, 1.0, 0.0, 0.0, 1.0, 0.0, 0.0, 1.0, 0.0, 0.0, -1.0, 0.0, 0.0, -1.0, 0.0, 0.0, -1.0, 0.0, 0.0, -1.0, 0.0, 0.0, -7.908e-05, -0.2764, -0.961, -7.908e-05, -0.2764, -0.961, -7.908e-05, -0.2764, -0.961, -7.908e-05, -0.2764, -0.961, -1.0, 0.0, 0.0, -1.0, 0.0, 0.0, -1.0, 0.0, 0.0, -1.0, 0.0, 0.0, -1.0, 1.247e-07, 0.0, -1.0, 1.247e-07, 0.0, -1.0, 1.247e-07, 0.0, -1.0, 1.247e-07, 0.0, -0.004234, -0.4858, -0.874, -0.004234, -0.4858, -0.874, -0.004234, -0.4858, -0.874, -0.004234, -0.4858, -0.874, -0.6228, -0.5024, -0.5997, -0.6228, -0.5024, -0.5997, -0.6228, -0.5024, -0.5997, -0.6228, -0.5024, -0.5997, 0.6252, 0.0, 0.7805, 0.6252, 0.0, 0.7805, 0.6252, 0.0, 0.7805, 0.6252, 0.0, 0.7805, -0.674, 0.0, -0.7388, -0.674, 0.0, -0.7388, -0.674, 0.0, -0.7388, -0.674, 0.0, -0.7388, -0.6305, -0.4482, -0.6337, -0.6305, -0.4482, -0.6337, -0.6305, -0.4482, -0.6337, -0.6305, -0.4482, -0.6337, 0.5958, 0.303, 0.7438, 0.5958, 0.303, 0.7438, 0.5958, 0.303, 0.7438, 0.5958, 0.303, 0.7438, 0.009606, -0.6012, -0.7991, 0.009606, -0.6012, -0.7991, 0.009606, -0.6012, -0.7991, 0.009606, -0.6012, -0.7991, -0.6252, 0.0, 0.7805, -0.6252, 0.0, 0.7805, -0.6252, 0.0, 0.7805, -0.6252, 0.0, 0.7805, 0.6414, 0.4167, -0.6442, 0.6414, 0.4167, -0.6442, 0.6414, 0.4167, -0.6442, 0.6414, 0.4167, -0.6442, 1.0, 0.0, 0.0, 1.0, 0.0, 0.0, 1.0, 0.0, 0.0, 1.0, 0.0, 0.0, 1.0, 0.0, 0.0, 1.0, 0.0, 0.0, 1.0, 0.0, 0.0, 1.0, 0.0, 0.0, -1.0, 0.0, 0.0, -1.0, 0.0, 0.0, -1.0, 0.0, 0.0, -0.6414, 0.4167, -0.6442, -0.6414, 0.4167, -0.6442, -0.6414, 0.4167, -0.6442, -0.6414, 0.4167, -0.6442, -1.0, 0.0, 0.0, -1.0, 0.0, 0.0, -1.0, 0.0, 0.0, -1.0, 0.0, 0.0, -0.6303, -0.221, -0.7443, -0.6303, -0.221, -0.7443, -0.6303, -0.221, -0.7443, -0.6303, -0.221, -0.7443, -0.7728, 0.6346, 0.0, -0.7728, 0.6346, 0.0, -0.7728, 0.6346, 0.0, -0.7728, 0.6346, 0.0, 1.0, 0.0, 0.0, 1.0, 0.0, 0.0, 1.0, 0.0, 0.0, 1.0, 0.0, 0.0, 1.0, 0.0, 0.0, 1.0, 0.0, 0.0, 1.0, 0.0, 0.0, 1.0, 0.0, 0.0, 0.6228, -0.5024, -0.5997, 0.6228, -0.5024, -0.5997, 0.6228, -0.5024, -0.5997, 0.6228, -0.5024, -0.5997, 0.9576, -0.2882, 0.0, 0.9576, -0.2882, 0.0, 0.9576, -0.2882, 0.0, 0.9576, -0.2882, 0.0, 1.0, 0.0, 0.0, 1.0, 0.0, 0.0, 1.0, 0.0, 0.0, 1.0, 0.0, 0.0, 0.0, 1.0, 0.0, 0.0, 1.0, 0.0, 0.0, 1.0, 0.0, 0.0, 1.0, 0.0, 1.0, 0.0, 0.0, 1.0, 0.0, 0.0, 1.0, 0.0, 0.0, 0.0, 1.0, 0.0, 0.0, 1.0, 0.0, 0.0, 1.0, 0.0, 0.0, 1.0, 0.0, -0.8255, -0.000606, -0.5644, -0.8255, -0.000606, -0.5644, -0.8255, -0.000606, -0.5644, -0.8255, -0.000606, -0.5644, 1.0, 0.0, 0.0, 1.0, 0.0, 0.0, 1.0, 0.0, 0.0, 1.0, 0.0, 0.0, -1.0, 0.0, 0.0, -1.0, 0.0, 0.0, -1.0, 0.0, 0.0, -1.0, 0.0, 0.0, -1.0, 0.0, 0.0, -1.0, 0.0, 0.0, -1.0, 0.0, 0.0, -1.0, 0.0, 0.0, -1.0, -1.638e-07, 0.0, -1.0, -1.638e-07, 0.0, -1.0, -1.638e-07, 0.0, -1.0, -7.351e-08, 0.0, -1.0, -7.351e-08, 0.0, -1.0, -7.351e-08, 0.0, -1.0, -7.351e-08, 0.0, -1.0, 0.0, 0.0, -1.0, 0.0, 0.0, -1.0, 0.0, 0.0, 0.0, 1.0, 0.0, 0.0, 1.0, 0.0, 0.0, 1.0, 0.0, 0.0, 1.0, 0.0, 1.0, 2.823e-08, 0.0, 1.0, 2.823e-08, 0.0, 1.0, 2.823e-08, 0.0, 1.0, 2.823e-08, 0.0, 1.0, -2.246e-08, 0.0, 1.0, -2.246e-08, 0.0, 1.0, -2.246e-08, 0.0, 1.0, -2.246e-08, 0.0, 1.0, 6.577e-09, 0.0, 1.0, 6.577e-09, 0.0, 1.0, 6.577e-09, 0.0, 1.0, 6.577e-09, 0.0, 1.0, 2.659e-08, 0.0, 1.0, 2.659e-08, 0.0, 1.0, 2.659e-08, 0.0, 1.0, 2.659e-08, 0.0, 1.0, 0.0, 0.0, 1.0, 0.0, 0.0, 1.0, 0.0, 0.0, 1.0, 0.0, 0.0, 1.0, 0.0, 0.0, 1.0, 0.0, 0.0, 1.0, 0.0, 0.0, 1.0, 0.0, 0.0, -1.0, 0.0, 0.0, -1.0, 0.0, 0.0, -1.0, 0.0, 0.0, -1.0, 0.0, 0.0, -1.0, 0.0, 0.0, -1.0, 0.0, 0.0, -1.0, 0.0, 0.0, -1.0, 0.0, 0.0, 1.0, -1.638e-07, 0.0, 1.0, -1.638e-07, 0.0, 1.0, -1.638e-07, 0.0, 1.0, 0.0, 0.0, 1.0, 0.0, 0.0, 1.0, 0.0, 0.0, 1.0, -1.9e-08, 0.0, 1.0, -1.9e-08, 0.0, 1.0, -1.9e-08, 0.0, 1.0, -1.9e-08, 0.0, 1.0, -7.351e-08, 0.0, 1.0, -7.351e-08, 0.0, 1.0, -7.351e-08, 0.0, 1.0, -7.351e-08, 0.0, -0.7728, 0.6346, 0.0, -0.7728, 0.6346, 0.0, -0.7728, 0.6346, 0.0, -0.7728, 0.6346, 0.0, -0.7976, -0.6032, 0.0, -0.7976, -0.6032, 0.0, -0.7976, -0.6032, 0.0, -0.7976, -0.6032, 0.0, 0.0, 1.0, 0.0, 0.0, 1.0, 0.0, 0.0, 1.0, 0.0, 0.0, 1.0, 0.0, 0.0, 1.0, 0.0, 0.0, 1.0, 0.0, 0.0, 1.0, 0.0, 0.0, 1.0, 0.0, 0.6303, -0.221, -0.7443, 0.6303, -0.221, -0.7443, 0.6303, -0.221, -0.7443, 0.6303, -0.221, -0.7443, -1.0, 5.502e-08, 0.0, -1.0, 5.502e-08, 0.0, -1.0, 5.502e-08, 0.0, -1.0, 5.502e-08, 0.0, -1.0, 0.0, 0.0, -1.0, 0.0, 0.0, -1.0, 0.0, 0.0, -1.0, 0.0, 0.0, -1.0, 0.0, 0.0, -1.0, 0.0, 0.0, -1.0, 0.0, 0.0, -1.0, 0.0, 0.0, -1.0, 0.0, 0.0, -1.0, 0.0, 0.0, -1.0, 0.0, 0.0, -1.0, 0.0, 0.0, -0.7976, -0.6032, 0.0, -0.7976, -0.6032, 0.0, -0.7976, -0.6032, 0.0, -0.7976, -0.6032, 0.0, -0.6954, -0.0007717, 0.7186, -0.6954, -0.0007717, 0.7186, -0.6954, -0.0007717, 0.7186, -0.6954, -0.0007717, 0.7186, -0.8253, -0.0009746, -0.5646, -0.8253, -0.0009746, -0.5646, -0.8253, -0.0009746, -0.5646, -0.8253, -0.0009746, -0.5646, -0.695, -0.001241, 0.719, -0.695, -0.001241, 0.719, -0.695, -0.001241, 0.719, -0.695, -0.001241, 0.719, 0.6954, -0.0007717, 0.7186, 0.6954, -0.0007717, 0.7186, 0.6954, -0.0007717, 0.7186, 0.6954, -0.0007717, 0.7186, 0.7976, -0.6032, 0.0, 0.7976, -0.6032, 0.0, 0.7976, -0.6032, 0.0, 0.7976, -0.6032, 0.0, 0.7976, -0.6032, 0.0, 0.7976, -0.6032, 0.0, 0.7976, -0.6032, 0.0, 0.7976, -0.6032, 0.0, 0.8255, -0.000606, -0.5644, 0.8255, -0.000606, -0.5644, 0.8255, -0.000606, -0.5644, 0.8255, -0.000606, -0.5644, 0.7728, 0.6346, 0.0, 0.7728, 0.6346, 0.0, 0.7728, 0.6346, 0.0, 0.7728, 0.6346, 0.0, 0.695, -0.001241, 0.719, 0.695, -0.001241, 0.719, 0.695, -0.001241, 0.719, 0.695, -0.001241, 0.719, 0.7728, 0.6346, 0.0, 0.7728, 0.6346, 0.0, 0.7728, 0.6346, 0.0, 0.7728, 0.6346, 0.0, 0.8253, -0.0009746, -0.5646, 0.8253, -0.0009746, -0.5646, 0.8253, -0.0009746, -0.5646, 0.8253, -0.0009746, -0.5646, 7.654e-08, 0.5431, -0.8397, 7.654e-08, 0.5431, -0.8397, 7.654e-08, 0.5431, -0.8397, 7.654e-08, 0.5431, -0.8397, -0.674, 0.0, -0.7388, -0.674, 0.0, -0.7388, -0.674, 0.0, -0.7388, -0.674, 0.0, -0.7388, 0.0, 0.0, 1.0, 0.0, 0.0, 1.0, 0.0, 0.0, 1.0, 0.0, 0.0, 1.0, 0.0, 0.9901, 0.1401, 0.0, 0.9901, 0.1401, 0.0, 0.9901, 0.1401, 0.0, 0.9901, 0.1401, 0.6305, -0.4482, -0.6337, 0.6305, -0.4482, -0.6337, 0.6305, -0.4482, -0.6337, 0.6305, -0.4482, -0.6337, 0.674, 0.0, -0.7388, 0.674, 0.0, -0.7388, 0.674, 0.0, -0.7388, 0.674, 0.0, -0.7388, -0.6252, 0.0, 0.7805, -0.6252, 0.0, 0.7805, -0.6252, 0.0, 0.7805, -0.6252, 0.0, 0.7805, 0.674, 0.0, -0.7388, 0.674, 0.0, -0.7388, 0.674, 0.0, -0.7388, 0.674, 0.0, -0.7388, 0.0, 0.9901, 0.1401, 0.0, 0.9901, 0.1401, 0.0, 0.9901, 0.1401, 0.0, 0.9901, 0.1401, 0.0, 0.0, 1.0, 0.0, 0.0, 1.0, 0.0, 0.0, 1.0, 0.0, 0.0, 1.0, -2.128e-07, 0.0, -1.0, -2.128e-07, 0.0, -1.0, -2.128e-07, 0.0, -1.0, -2.128e-07, 0.0, -1.0, 7.554e-08, 0.0, 1.0, 7.554e-08, 0.0, 1.0, 7.554e-08, 0.0, 1.0, 7.554e-08, 0.0, 1.0, 0.0, 0.0, 1.0, 0.0, 0.0, 1.0, 0.0, 0.0, 1.0, 0.0, 0.0, 1.0, 0.6252, 0.0, 0.7805, 0.6252, 0.0, 0.7805, 0.6252, 0.0, 0.7805, 0.6252, 0.0, 0.7805, 0.6252, 0.0, 0.7805, 0.6252, 0.0, 0.7805, 0.6252, 0.0, 0.7805, 0.6252, 0.0, 0.7805, 1.94e-07, 0.0, -1.0, 1.94e-07, 0.0, -1.0, 1.94e-07, 0.0, -1.0, 1.94e-07, 0.0, -1.0, 0.0, 0.0, 1.0, 0.0, 0.0, 1.0, 0.0, 0.0, 1.0, 0.0, 0.0, 1.0, 0.0, -1.0, 0.0, 0.0, -1.0, 0.0, 0.0, -1.0, 0.0, 0.0, -1.0, 0.0, 0.0, 1.0, 7.659e-07, 0.0, 1.0, 7.659e-07, 0.0, 1.0, 7.659e-07, 0.0, 1.0, 7.659e-07, 0.0, -0.7484, 0.6632, 0.0, -0.7484, 0.6632, 0.0, -0.7484, 0.6632, 0.0, -0.7484, 0.6632, 0.0, -1.0, 0.0, 0.0, -1.0, 0.0, 0.0, -1.0, 0.0, 0.0, -1.0, 0.0, 0.0, 0.0, 1.0, 0.0, 0.0, 1.0, 0.0, 0.0, 1.0, 0.0, 0.0, 1.0, 0.0, 0.3773, 0.9261, 0.0, 0.3773, 0.9261, 0.0, 0.3773, 0.9261, 0.0, 0.3773, 0.9261, 1.298e-07, 0.0, -1.0, 1.298e-07, 0.0, -1.0, 1.298e-07, 0.0, -1.0, 1.298e-07, 0.0, -1.0, -1.513e-07, 0.0, -1.0, -1.513e-07, 0.0, -1.0, -1.513e-07, 0.0, -1.0, -1.513e-07, 0.0, -1.0, -1.099e-07, 0.0, 1.0, -1.099e-07, 0.0, 1.0, -1.099e-07, 0.0, 1.0, -1.099e-07, 0.0, 1.0, -0.5958, 0.303, 0.7438, -0.5958, 0.303, 0.7438, -0.5958, 0.303, 0.7438, -0.5958, 0.303, 0.7438, 0.0, -1.0, 0.0, 0.0, -1.0, 0.0, 0.0, -1.0, 0.0, 0.0, -1.0, 0.0, 0.0, -1.0, 0.0, 0.0, -1.0, 0.0, 0.0, -1.0, 0.0, 0.0, -1.0, 0.0, 0.0, 0.0, 1.0, 0.0, 0.0, 1.0, 0.0, 0.0, 1.0, 0.0, 0.0, 1.0, -1.0, 0.0, 0.0, -1.0, 0.0, 0.0, -1.0, 0.0, 0.0, -1.0, 0.0, 0.0, 0.0, 0.3773, 0.9261, 0.0, 0.3773, 0.9261, 0.0, 0.3773, 0.9261, 0.0, 0.3773, 0.9261, 0.0, -0.7484, 0.6632, 0.0, -0.7484, 0.6632, 0.0, -0.7484, 0.6632, 0.0, -0.7484, 0.6632, 0.0, -1.0, -5.745e-07, 0.0, -1.0, -5.745e-07, 0.0, -1.0, -5.745e-07, 0.0, -1.0, -5.745e-07, -0.009606, -0.6012, -0.7991, -0.009606, -0.6012, -0.7991, -0.009606, -0.6012, -0.7991, -0.009606, -0.6012, -0.7991, 0.004234, -0.4858, -0.874, 0.004234, -0.4858, -0.874, 0.004234, -0.4858, -0.874, 0.004234, -0.4858, -0.874, 0.0, 1.0, 7.659e-07, 0.0, 1.0, 7.659e-07, 0.0, 1.0, 7.659e-07, 0.0, 1.0, 7.659e-07, -0.6252, 0.0, 0.7805, -0.6252, 0.0, 0.7805, -0.6252, 0.0, 0.7805, -0.6252, 0.0, 0.7805, -1.368e-07, 0.5431, -0.8397, -1.368e-07, 0.5431, -0.8397, -1.368e-07, 0.5431, -0.8397, -1.368e-07, 0.5431, -0.8397])] * 3)])
me_cylinder_001 = bpy.data.meshes.new('Cylinder.001')
me_cylinder_001.from_pydata([(-2.08e-09, 0.1295, -0.2981), (0.0, 0.19, 0.3), (0.02526, 0.127, -0.2981), (0.03707, 0.1863, 0.3), (0.04956, 0.1196, -0.2981), (0.07271, 0.1755, 0.3), (0.07194, 0.1077, -0.2981), (0.1056, 0.158, 0.3), (0.09157, 0.09157, -0.2981), (0.1344, 0.1344, 0.3), (0.1077, 0.07194, -0.2981), (0.158, 0.1056, 0.3), (0.1196, 0.04956, -0.2981), (0.1755, 0.07271, 0.3), (0.127, 0.02526, -0.2981), (0.1863, 0.03707, 0.3), (0.1295, 2.22e-08, -0.2981), (0.19, 1.434e-08, 0.3), (0.127, -0.02526, -0.2981), (0.1863, -0.03707, 0.3), (0.1196, -0.04956, -0.2981), (0.1755, -0.07271, 0.3), (0.1077, -0.07194, -0.2981), (0.158, -0.1056, 0.3), (0.09157, -0.09157, -0.2981), (0.1344, -0.1344, 0.3), (0.07194, -0.1077, -0.2981), (0.1056, -0.158, 0.3), (0.04956, -0.1196, -0.2981), (0.07271, -0.1755, 0.3), (0.02526, -0.127, -0.2981), (0.03707, -0.1863, 0.3), (-3.76e-08, -0.1295, -0.2981), (-6.191e-08, -0.19, 0.3), (-0.02526, -0.127, -0.2981), (-0.03707, -0.1863, 0.3), (-0.04956, -0.1196, -0.2981), (-0.07271, -0.1755, 0.3), (-0.07194, -0.1077, -0.2981), (-0.1056, -0.158, 0.3), (-0.09157, -0.09157, -0.2981), (-0.1344, -0.1344, 0.3), (-0.1077, -0.07194, -0.2981), (-0.158, -0.1056, 0.3), (-0.1196, -0.04956, -0.2981), (-0.1755, -0.07271, 0.3), (-0.127, -0.02526, -0.2981), (-0.1863, -0.03707, 0.3), (-0.1295, 1.412e-07, -0.2981), (-0.19, 1.835e-07, 0.3), (-0.127, 0.02526, -0.2981), (-0.1863, 0.03707, 0.3), (-0.1196, 0.04956, -0.2981), (-0.1755, 0.07271, 0.3), (-0.1077, 0.07194, -0.2981), (-0.158, 0.1056, 0.3), (-0.09157, 0.09157, -0.2981), (-0.1344, 0.1344, 0.3), (-0.07194, 0.1077, -0.2981), (-0.1056, 0.158, 0.3), (-0.04955, 0.1196, -0.2981), (-0.07271, 0.1755, 0.3), (-0.02526, 0.127, -0.2981), (-0.03707, 0.1863, 0.3), (0.0, 0.19, -0.008393), (0.03707, 0.1863, -0.008393), (0.07271, 0.1755, -0.008393), (0.1056, 0.158, -0.008393), (0.1344, 0.1344, -0.008393), (0.158, 0.1056, -0.008393), (0.1755, 0.07271, -0.008393), (0.1863, 0.03707, -0.008393), (0.19, 1.827e-08, -0.008393), (0.1863, -0.03707, -0.008393), (0.1755, -0.07271, -0.008393), (0.158, -0.1056, -0.008393), (0.1344, -0.1344, -0.008393), (0.1056, -0.158, -0.008393), (0.07271, -0.1755, -0.008393), (0.03707, -0.1863, -0.008393), (-6.191e-08, -0.19, -0.008393), (-0.03707, -0.1863, -0.008393), (-0.07271, -0.1755, -0.008393), (-0.1056, -0.158, -0.008393), (-0.1344, -0.1344, -0.008393), (-0.158, -0.1056, -0.008393), (-0.1755, -0.07271, -0.008393), (-0.1863, -0.03707, -0.008393), (-0.19, 1.874e-07, -0.008393), (-0.1863, 0.03707, -0.008393), (-0.1755, 0.07271, -0.008393), (-0.158, 0.1056, -0.008393), (-0.1344, 0.1344, -0.008393), (-0.1056, 0.158, -0.008393), (-0.07271, 0.1755, -0.008393), (-0.03707, 0.1863, -0.008393), (0.03413, 0.1716, -0.04137), (0.06696, 0.1616, -0.04137), (0.09721, 0.1455, -0.04137), (0.1237, 0.1237, -0.04137), (0.1455, 0.09721, -0.04137), (0.1616, 0.06696, -0.04137), (0.1716, 0.03413, -0.04137), (0.175, 2.239e-08, -0.04137), (0.1716, -0.03413, -0.04137), (0.1616, -0.06696, -0.04137), (0.1455, -0.09721, -0.04137), (0.1237, -0.1237, -0.04137), (0.09721, -0.1455, -0.04137), (0.06696, -0.1616, -0.04137), (0.03413, -0.1716, -0.04137), (-5.603e-08, -0.175, -0.04137), (-0.03413, -0.1716, -0.04137), (-0.06696, -0.1616, -0.04137), (-0.09721, -0.1455, -0.04137), (-0.1237, -0.1237, -0.04137), (-0.1455, -0.09721, -0.04137), (-0.1616, -0.06696, -0.04137), (-0.1716, -0.03413, -0.04137), (-0.175, 1.781e-07, -0.04137), (-0.1716, 0.03413, -0.04137), (-0.1616, 0.06696, -0.04137), (-0.1455, 0.09721, -0.04137), (-0.1237, 0.1237, -0.04137), (-0.09721, 0.1455, -0.04137), (-0.06696, 0.1616, -0.04137), (-0.03413, 0.1716, -0.04137), (9.842e-10, 0.175, -0.04137), (0.02771, 0.1393, -0.2247), (0.05436, 0.1312, -0.2247), (0.07892, 0.1181, -0.2247), (0.1005, 0.1005, -0.2247), (0.1181, 0.07892, -0.2247), (0.1312, 0.05436, -0.2247), (0.1393, 0.02771, -0.2247), (0.1421, 2.726e-08, -0.2247), (0.1393, -0.02771, -0.2247), (0.1312, -0.05436, -0.2247), (0.1181, -0.07892, -0.2247), (0.1005, -0.1005, -0.2247), (0.07892, -0.1181, -0.2247), (0.05436, -0.1312, -0.2247), (0.02771, -0.1393, -0.2247), (-4.25e-08, -0.1421, -0.2247), (-0.02771, -0.1393, -0.2247), (-0.05436, -0.1312, -0.2247), (-0.07892, -0.1181, -0.2247), (-0.1005, -0.1005, -0.2247), (-0.1181, -0.07892, -0.2247), (-0.1312, -0.05436, -0.2247), (-0.1393, -0.02771, -0.2247), (-0.1421, 1.537e-07, -0.2247), (-0.1393, 0.02771, -0.2247), (-0.1312, 0.05436, -0.2247), (-0.1181, 0.07892, -0.2247), (-0.1005, 0.1005, -0.2247), (-0.07892, 0.1181, -0.2247), (-0.05436, 0.1312, -0.2247), (-0.02771, 0.1393, -0.2247), (3.793e-09, 0.1421, -0.2247), (0.03044, 0.1531, -0.2385), (0.05972, 0.1442, -0.2385), (0.0867, 0.1298, -0.2385), (0.1103, 0.1103, -0.2385), (0.1298, 0.0867, -0.2385), (0.1442, 0.05972, -0.2385), (0.1531, 0.03044, -0.2385), (0.156, 2.38e-08, -0.2385), (0.1531, -0.03044, -0.2385), (0.1442, -0.05972, -0.2385), (0.1298, -0.0867, -0.2385), (0.1103, -0.1103, -0.2385), (0.0867, -0.1298, -0.2385), (0.05972, -0.1442, -0.2385), (0.03044, -0.1531, -0.2385), (-4.806e-08, -0.156, -0.2385), (-0.03044, -0.1531, -0.2385), (-0.05972, -0.1442, -0.2385), (-0.0867, -0.1298, -0.2385), (-0.1103, -0.1103, -0.2385), (-0.1298, -0.0867, -0.2385), (-0.1442, -0.05972, -0.2385), (-0.1531, -0.03044, -0.2385), (-0.156, 1.627e-07, -0.2385), (-0.1531, 0.03044, -0.2385), (-0.1442, 0.05972, -0.2385), (-0.1298, 0.0867, -0.2385), (-0.1103, 0.1103, -0.2385), (-0.0867, 0.1298, -0.2385), (-0.05972, 0.1442, -0.2385), (-0.03044, 0.1531, -0.2385), (2.785e-09, 0.156, -0.2385), (2.785e-09, 0.156, -0.3), (0.03044, 0.1531, -0.3), (0.05972, 0.1442, -0.3), (0.0867, 0.1298, -0.3), (0.1103, 0.1103, -0.3), (0.1298, 0.0867, -0.3), (0.1442, 0.05972, -0.3), (0.1531, 0.03044, -0.3), (0.156, 2.195e-08, -0.3), (0.1531, -0.03044, -0.3), (0.1442, -0.05972, -0.3), (0.1298, -0.0867, -0.3), (0.1103, -0.1103, -0.3), (0.0867, -0.1298, -0.3), (0.05972, -0.1442, -0.3), (0.03044, -0.1531, -0.3), (-4.806e-08, -0.156, -0.3), (-0.03044, -0.1531, -0.3), (-0.05972, -0.1442, -0.3), (-0.0867, -0.1298, -0.3), (-0.1103, -0.1103, -0.3), (-0.1298, -0.0867, -0.3), (-0.1442, -0.05972, -0.3), (-0.1531, -0.03044, -0.3), (-0.156, 1.609e-07, -0.3), (-0.1531, 0.03044, -0.3), (-0.1442, 0.05972, -0.3), (-0.1298, 0.0867, -0.3), (-0.1103, 0.1103, -0.3), (-0.0867, 0.1298, -0.3), (-0.05972, 0.1442, -0.3), (-0.03044, 0.1531, -0.3), (-3.612e-09, 0.1152, -0.2618), (0.02247, 0.113, -0.2618), (0.04407, 0.1064, -0.2618), (0.06398, 0.09576, -0.2618), (0.08144, 0.08144, -0.2618), (0.09576, 0.06398, -0.2618), (0.1064, 0.04407, -0.2618), (0.113, 0.02247, -0.2618), (0.1152, 2.595e-08, -0.2618), (0.113, -0.02247, -0.2618), (0.1064, -0.04407, -0.2618), (0.09576, -0.06398, -0.2618), (0.08144, -0.08144, -0.2618), (0.06398, -0.09576, -0.2618), (0.04407, -0.1064, -0.2618), (0.02247, -0.113, -0.2618), (-3.521e-08, -0.1152, -0.2618), (-0.02247, -0.113, -0.2618), (-0.04407, -0.1064, -0.2618), (-0.06398, -0.09576, -0.2618), (-0.08144, -0.08144, -0.2618), (-0.09576, -0.06398, -0.2618), (-0.1064, -0.04407, -0.2618), (-0.113, -0.02247, -0.2618), (-0.1152, 1.318e-07, -0.2618), (-0.113, 0.02247, -0.2618), (-0.1064, 0.04407, -0.2618), (-0.09576, 0.06398, -0.2618), (-0.08144, 0.08144, -0.2618), (-0.06398, 0.09576, -0.2618), (-0.04407, 0.1064, -0.2618), (-0.02247, 0.113, -0.2618), (2.87e-09, 0.1299, 0.02727), (0.02535, 0.1274, 0.02727), (0.04972, 0.12, 0.02727), (0.07218, 0.108, 0.02727), (0.09187, 0.09187, 0.02727), (0.108, 0.07218, 0.02727), (0.12, 0.04972, 0.02727), (0.1274, 0.02535, 0.02727), (0.1299, 2.152e-08, 0.02727), (0.1274, -0.02535, 0.02727), (0.12, -0.04972, 0.02727), (0.108, -0.07218, 0.02727), (0.09187, -0.09187, 0.02727), (0.07218, -0.108, 0.02727), (0.04972, -0.12, 0.02727), (0.02535, -0.1274, 0.02727), (-3.277e-08, -0.1299, 0.02727), (-0.02535, -0.1274, 0.02727), (-0.04972, -0.12, 0.02727), (-0.07218, -0.108, 0.02727), (-0.09187, -0.09187, 0.02727), (-0.108, -0.07218, 0.02727), (-0.12, -0.04972, 0.02727), (-0.1274, -0.02535, 0.02727), (-0.1299, 1.409e-07, 0.02727), (-0.1274, 0.02535, 0.02727), (-0.12, 0.04972, 0.02727), (-0.108, 0.07218, 0.02727), (-0.09187, 0.09187, 0.02727), (-0.07218, 0.108, 0.02727), (-0.04972, 0.12, 0.02727), (-0.02535, 0.1274, 0.02727), (3.987e-09, 0.1479, -0.06717), (0.02885, 0.1451, -0.06717), (0.0566, 0.1366, -0.06717), (0.08217, 0.123, -0.06717), (0.1046, 0.1046, -0.06717), (0.123, 0.08217, -0.06717), (0.1366, 0.0566, -0.06717), (0.1451, 0.02885, -0.06717), (0.1479, 2.722e-08, -0.06717), (0.1451, -0.02885, -0.06717), (0.1366, -0.0566, -0.06717), (0.123, -0.08217, -0.06717), (0.1046, -0.1046, -0.06717), (0.08217, -0.123, -0.06717), (0.0566, -0.1366, -0.06717), (0.02885, -0.1451, -0.06717), (-4.42e-08, -0.1479, -0.06717), (-0.02885, -0.1451, -0.06717), (-0.0566, -0.1366, -0.06717), (-0.08217, -0.123, -0.06717), (-0.1046, -0.1046, -0.06717), (-0.123, -0.08217, -0.06717), (-0.1366, -0.0566, -0.06717), (-0.1451, -0.02885, -0.06717), (-0.1479, 1.589e-07, -0.06717), (-0.1451, 0.02885, -0.06717), (-0.1366, 0.0566, -0.06717), (-0.123, 0.08217, -0.06717), (-0.1046, 0.1046, -0.06717), (-0.08217, 0.123, -0.06717), (-0.0566, 0.1366, -0.06717), (-0.02885, 0.1451, -0.06717)], [], [(64, 1, 3, 65), (65, 3, 5, 66), (66, 5, 7, 67), (67, 7, 9, 68), (68, 9, 11, 69), (69, 11, 13, 70), (70, 13, 15, 71), (71, 15, 17, 72), (72, 17, 19, 73), (73, 19, 21, 74), (74, 21, 23, 75), (75, 23, 25, 76), (76, 25, 27, 77), (77, 27, 29, 78), (78, 29, 31, 79), (79, 31, 33, 80), (80, 33, 35, 81), (81, 35, 37, 82), (82, 37, 39, 83), (83, 39, 41, 84), (84, 41, 43, 85), (85, 43, 45, 86), (86, 45, 47, 87), (87, 47, 49, 88), (88, 49, 51, 89), (89, 51, 53, 90), (90, 53, 55, 91), (91, 55, 57, 92), (92, 57, 59, 93), (93, 59, 61, 94), (3, 1, 63, 61, 59, 57, 55, 53, 51, 49, 47, 45, 43, 41, 39, 37, 35, 33, 31, 29, 27, 25, 23, 21, 19, 17, 15, 13, 11, 9, 7, 5), (94, 61, 63, 95), (95, 63, 1, 64), (44, 46, 247, 246), (126, 95, 64, 127), (125, 94, 95, 126), (124, 93, 94, 125), (123, 92, 93, 124), (122, 91, 92, 123), (121, 90, 91, 122), (120, 89, 90, 121), (119, 88, 89, 120), (118, 87, 88, 119), (117, 86, 87, 118), (116, 85, 86, 117), (115, 84, 85, 116), (114, 83, 84, 115), (113, 82, 83, 114), (112, 81, 82, 113), (111, 80, 81, 112), (110, 79, 80, 111), (109, 78, 79, 110), (108, 77, 78, 109), (107, 76, 77, 108), (106, 75, 76, 107), (105, 74, 75, 106), (104, 73, 74, 105), (103, 72, 73, 104), (102, 71, 72, 103), (101, 70, 71, 102), (100, 69, 70, 101), (99, 68, 69, 100), (98, 67, 68, 99), (97, 66, 67, 98), (96, 65, 66, 97), (127, 64, 65, 96), (288, 127, 96, 289), (289, 96, 97, 290), (290, 97, 98, 291), (291, 98, 99, 292), (292, 99, 100, 293), (293, 100, 101, 294), (294, 101, 102, 295), (295, 102, 103, 296), (296, 103, 104, 297), (297, 104, 105, 298), (298, 105, 106, 299), (299, 106, 107, 300), (300, 107, 108, 301), (301, 108, 109, 302), (302, 109, 110, 303), (303, 110, 111, 304), (304, 111, 112, 305), (305, 112, 113, 306), (306, 113, 114, 307), (307, 114, 115, 308), (308, 115, 116, 309), (309, 116, 117, 310), (310, 117, 118, 311), (311, 118, 119, 312), (312, 119, 120, 313), (313, 120, 121, 314), (314, 121, 122, 315), (315, 122, 123, 316), (316, 123, 124, 317), (317, 124, 125, 318), (318, 125, 126, 319), (319, 126, 127, 288), (190, 158, 159, 191), (189, 157, 158, 190), (188, 156, 157, 189), (187, 155, 156, 188), (186, 154, 155, 187), (185, 153, 154, 186), (184, 152, 153, 185), (183, 151, 152, 184), (182, 150, 151, 183), (181, 149, 150, 182), (180, 148, 149, 181), (179, 147, 148, 180), (178, 146, 147, 179), (177, 145, 146, 178), (176, 144, 145, 177), (175, 143, 144, 176), (174, 142, 143, 175), (173, 141, 142, 174), (172, 140, 141, 173), (171, 139, 140, 172), (170, 138, 139, 171), (169, 137, 138, 170), (168, 136, 137, 169), (167, 135, 136, 168), (166, 134, 135, 167), (165, 133, 134, 166), (164, 132, 133, 165), (163, 131, 132, 164), (162, 130, 131, 163), (161, 129, 130, 162), (160, 128, 129, 161), (191, 159, 128, 160), (192, 191, 160, 193), (193, 160, 161, 194), (194, 161, 162, 195), (195, 162, 163, 196), (196, 163, 164, 197), (197, 164, 165, 198), (198, 165, 166, 199), (199, 166, 167, 200), (200, 167, 168, 201), (201, 168, 169, 202), (202, 169, 170, 203), (203, 170, 171, 204), (204, 171, 172, 205), (205, 172, 173, 206), (206, 173, 174, 207), (207, 174, 175, 208), (208, 175, 176, 209), (209, 176, 177, 210), (210, 177, 178, 211), (211, 178, 179, 212), (212, 179, 180, 213), (213, 180, 181, 214), (214, 181, 182, 215), (215, 182, 183, 216), (216, 183, 184, 217), (217, 184, 185, 218), (218, 185, 186, 219), (219, 186, 187, 220), (220, 187, 188, 221), (221, 188, 189, 222), (222, 189, 190, 223), (223, 190, 191, 192), (2, 0, 192, 193), (4, 2, 193, 194), (6, 4, 194, 195), (8, 6, 195, 196), (10, 8, 196, 197), (12, 10, 197, 198), (14, 12, 198, 199), (16, 14, 199, 200), (18, 16, 200, 201), (20, 18, 201, 202), (22, 20, 202, 203), (24, 22, 203, 204), (26, 24, 204, 205), (28, 26, 205, 206), (30, 28, 206, 207), (32, 30, 207, 208), (34, 32, 208, 209), (36, 34, 209, 210), (38, 36, 210, 211), (40, 38, 211, 212), (42, 40, 212, 213), (44, 42, 213, 214), (46, 44, 214, 215), (48, 46, 215, 216), (50, 48, 216, 217), (52, 50, 217, 218), (54, 52, 218, 219), (56, 54, 219, 220), (58, 56, 220, 221), (60, 58, 221, 222), (62, 60, 222, 223), (0, 62, 223, 192), (249, 250, 282, 281), (18, 20, 234, 233), (46, 48, 248, 247), (20, 22, 235, 234), (48, 50, 249, 248), (22, 24, 236, 235), (50, 52, 250, 249), (24, 26, 237, 236), (52, 54, 251, 250), (26, 28, 238, 237), (0, 2, 225, 224), (54, 56, 252, 251), (28, 30, 239, 238), (2, 4, 226, 225), (56, 58, 253, 252), (30, 32, 240, 239), (4, 6, 227, 226), (58, 60, 254, 253), (32, 34, 241, 240), (6, 8, 228, 227), (60, 62, 255, 254), (34, 36, 242, 241), (8, 10, 229, 228), (62, 0, 224, 255), (36, 38, 243, 242), (10, 12, 230, 229), (38, 40, 244, 243), (12, 14, 231, 230), (40, 42, 245, 244), (14, 16, 232, 231), (42, 44, 246, 245), (16, 18, 233, 232), (256, 257, 258, 259, 260, 261, 262, 263, 264, 265, 266, 267, 268, 269, 270, 271, 272, 273, 274, 275, 276, 277, 278, 279, 280, 281, 282, 283, 284, 285, 286, 287), (236, 237, 269, 268), (250, 251, 283, 282), (237, 238, 270, 269), (224, 225, 257, 256), (251, 252, 284, 283), (238, 239, 271, 270), (225, 226, 258, 257), (252, 253, 285, 284), (239, 240, 272, 271), (226, 227, 259, 258), (253, 254, 286, 285), (240, 241, 273, 272), (227, 228, 260, 259), (254, 255, 287, 286), (241, 242, 274, 273), (228, 229, 261, 260), (255, 224, 256, 287), (242, 243, 275, 274), (229, 230, 262, 261), (243, 244, 276, 275), (230, 231, 263, 262), (244, 245, 277, 276), (231, 232, 264, 263), (245, 246, 278, 277), (232, 233, 265, 264), (246, 247, 279, 278), (233, 234, 266, 265), (247, 248, 280, 279), (234, 235, 267, 266), (248, 249, 281, 280), (235, 236, 268, 267), (158, 319, 288, 159), (157, 318, 319, 158), (156, 317, 318, 157), (155, 316, 317, 156), (154, 315, 316, 155), (153, 314, 315, 154), (152, 313, 314, 153), (151, 312, 313, 152), (150, 311, 312, 151), (149, 310, 311, 150), (148, 309, 310, 149), (147, 308, 309, 148), (146, 307, 308, 147), (145, 306, 307, 146), (144, 305, 306, 145), (143, 304, 305, 144), (142, 303, 304, 143), (141, 302, 303, 142), (140, 301, 302, 141), (139, 300, 301, 140), (138, 299, 300, 139), (137, 298, 299, 138), (136, 297, 298, 137), (135, 296, 297, 136), (134, 295, 296, 135), (133, 294, 295, 134), (132, 293, 294, 133), (131, 292, 293, 132), (130, 291, 292, 131), (129, 290, 291, 130), (128, 289, 290, 129), (159, 288, 289, 128)])
me_cylinder_001.polygons.foreach_set('use_smooth', [True] * 290)
_uv = me_cylinder_001.uv_layers.new(name='UVMap')
_uv.uv.foreach_set('vector', [1.0, 0.6682, 1.0, 1.0, 0.9688, 1.0, 0.9688, 0.6682, 0.9688, 0.6682, 0.9688, 1.0, 0.9375, 1.0, 0.9375, 0.6682, 0.9375, 0.6682, 0.9375, 1.0, 0.9062, 1.0, 0.9062, 0.6682, 0.9062, 0.6682, 0.9062, 1.0, 0.875, 1.0, 0.875, 0.6682, 0.875, 0.6682, 0.875, 1.0, 0.8438, 1.0, 0.8438, 0.6682, 0.8438, 0.6682, 0.8438, 1.0, 0.8125, 1.0, 0.8125, 0.6682, 0.8125, 0.6682, 0.8125, 1.0, 0.7812, 1.0, 0.7812, 0.6682, 0.7812, 0.6682, 0.7812, 1.0, 0.75, 1.0, 0.75, 0.6682, 0.75, 0.6682, 0.75, 1.0, 0.7188, 1.0, 0.7188, 0.6682, 0.7188, 0.6682, 0.7188, 1.0, 0.6875, 1.0, 0.6875, 0.6682, 0.6875, 0.6682, 0.6875, 1.0, 0.6562, 1.0, 0.6562, 0.6682, 0.6562, 0.6682, 0.6562, 1.0, 0.625, 1.0, 0.625, 0.6682, 0.625, 0.6682, 0.625, 1.0, 0.5938, 1.0, 0.5938, 0.6682, 0.5938, 0.6682, 0.5938, 1.0, 0.5625, 1.0, 0.5625, 0.6682, 0.5625, 0.6682, 0.5625, 1.0, 0.5312, 1.0, 0.5312, 0.6682, 0.5312, 0.6682, 0.5312, 1.0, 0.5, 1.0, 0.5, 0.6682, 0.5, 0.6682, 0.5, 1.0, 0.4688, 1.0, 0.4688, 0.6682, 0.4688, 0.6682, 0.4688, 1.0, 0.4375, 1.0, 0.4375, 0.6682, 0.4375, 0.6682, 0.4375, 1.0, 0.4062, 1.0, 0.4062, 0.6682, 0.4062, 0.6682, 0.4062, 1.0, 0.375, 1.0, 0.375, 0.6682, 0.375, 0.6682, 0.375, 1.0, 0.3438, 1.0, 0.3438, 0.6682, 0.3438, 0.6682, 0.3438, 1.0, 0.3125, 1.0, 0.3125, 0.6682, 0.3125, 0.6682, 0.3125, 1.0, 0.2812, 1.0, 0.2812, 0.6682, 0.2812, 0.6682, 0.2812, 1.0, 0.25, 1.0, 0.25, 0.6682, 0.25, 0.6682, 0.25, 1.0, 0.2188, 1.0, 0.2188, 0.6682, 0.2188, 0.6682, 0.2188, 1.0, 0.1875, 1.0, 0.1875, 0.6682, 0.1875, 0.6682, 0.1875, 1.0, 0.1562, 1.0, 0.1562, 0.6682, 0.1562, 0.6682, 0.1562, 1.0, 0.125, 1.0, 0.125, 0.6682, 0.125, 0.6682, 0.125, 1.0, 0.09375, 1.0, 0.09375, 0.6682, 0.09375, 0.6682, 0.09375, 1.0, 0.0625, 1.0, 0.0625, 0.6682, 0.2968, 0.4854, 0.25, 0.49, 0.2032, 0.4854, 0.1582, 0.4717, 0.1167, 0.4496, 0.08029, 0.4197, 0.05045, 0.3833, 0.02827, 0.3418, 0.01461, 0.2968, 0.01, 0.25, 0.01461, 0.2032, 0.02827, 0.1582, 0.05045, 0.1167, 0.08029, 0.08029, 0.1167, 0.05045, 0.1582, 0.02827, 0.2032, 0.01461, 0.25, 0.01, 0.2968, 0.01461, 0.3418, 0.02827, 0.3833, 0.05045, 0.4197, 0.08029, 0.4496, 0.1167, 0.4717, 0.1582, 0.4854, 0.2032, 0.49, 0.25, 0.4854, 0.2968, 0.4717, 0.3418, 0.4496, 0.3833, 0.4197, 0.4197, 0.3833, 0.4496, 0.3418, 0.4717, 0.0625, 0.6682, 0.0625, 1.0, 0.03125, 1.0, 0.03125, 0.6682, 0.03125, 0.6682, 0.03125, 1.0, 0.0, 1.0, 0.0, 0.6682, 0.5492, 0.1668, 0.5368, 0.2076, 0.5368, 0.2076, 0.5492, 0.1668, 0.03125, 0.6365, 0.03125, 0.6682, 0.0, 0.6682, 0.0, 0.6365, 0.0625, 0.6365, 0.0625, 0.6682, 0.03125, 0.6682, 0.03125, 0.6365, 0.09375, 0.6365, 0.09375, 0.6682, 0.0625, 0.6682, 0.0625, 0.6365, 0.125, 0.6365, 0.125, 0.6682, 0.09375, 0.6682, 0.09375, 0.6365, 0.1562, 0.6365, 0.1562, 0.6682, 0.125, 0.6682, 0.125, 0.6365, 0.1875, 0.6365, 0.1875, 0.6682, 0.1562, 0.6682, 0.1562, 0.6365, 0.2188, 0.6365, 0.2188, 0.6682, 0.1875, 0.6682, 0.1875, 0.6365, 0.25, 0.6365, 0.25, 0.6682, 0.2188, 0.6682, 0.2188, 0.6365, 0.2812, 0.6365, 0.2812, 0.6682, 0.25, 0.6682, 0.25, 0.6365, 0.3125, 0.6365, 0.3125, 0.6682, 0.2812, 0.6682, 0.2812, 0.6365, 0.3438, 0.6365, 0.3438, 0.6682, 0.3125, 0.6682, 0.3125, 0.6365, 0.375, 0.6365, 0.375, 0.6682, 0.3438, 0.6682, 0.3438, 0.6365, 0.4062, 0.6365, 0.4062, 0.6682, 0.375, 0.6682, 0.375, 0.6365, 0.4375, 0.6365, 0.4375, 0.6682, 0.4062, 0.6682, 0.4062, 0.6365, 0.4688, 0.6365, 0.4688, 0.6682, 0.4375, 0.6682, 0.4375, 0.6365, 0.5, 0.6365, 0.5, 0.6682, 0.4688, 0.6682, 0.4688, 0.6365, 0.5312, 0.6365, 0.5312, 0.6682, 0.5, 0.6682, 0.5, 0.6365, 0.5625, 0.6365, 0.5625, 0.6682, 0.5312, 0.6682, 0.5312, 0.6365, 0.5938, 0.6365, 0.5938, 0.6682, 0.5625, 0.6682, 0.5625, 0.6365, 0.625, 0.6365, 0.625, 0.6682, 0.5938, 0.6682, 0.5938, 0.6365, 0.6562, 0.6365, 0.6562, 0.6682, 0.625, 0.6682, 0.625, 0.6365, 0.6875, 0.6365, 0.6875, 0.6682, 0.6562, 0.6682, 0.6562, 0.6365, 0.7188, 0.6365, 0.7188, 0.6682, 0.6875, 0.6682, 0.6875, 0.6365, 0.75, 0.6365, 0.75, 0.6682, 0.7188, 0.6682, 0.7188, 0.6365, 0.7812, 0.6365, 0.7812, 0.6682, 0.75, 0.6682, 0.75, 0.6365, 0.8125, 0.6365, 0.8125, 0.6682, 0.7812, 0.6682, 0.7812, 0.6365, 0.8438, 0.6365, 0.8438, 0.6682, 0.8125, 0.6682, 0.8125, 0.6365, 0.875, 0.6365, 0.875, 0.6682, 0.8438, 0.6682, 0.8438, 0.6365, 0.9062, 0.6365, 0.9062, 0.6682, 0.875, 0.6682, 0.875, 0.6365, 0.9375, 0.6365, 0.9375, 0.6682, 0.9062, 0.6682, 0.9062, 0.6365, 0.9688, 0.6365, 0.9688, 0.6682, 0.9375, 0.6682, 0.9375, 0.6365, 1.0, 0.6365, 1.0, 0.6682, 0.9688, 0.6682, 0.9688, 0.6365, 1.0, 0.6227, 1.0, 0.6365, 0.9688, 0.6365, 0.9687, 0.6227, 0.9687, 0.6227, 0.9688, 0.6365, 0.9375, 0.6365, 0.9375, 0.6227, 0.9375, 0.6227, 0.9375, 0.6365, 0.9062, 0.6365, 0.9062, 0.6227, 0.9062, 0.6227, 0.9062, 0.6365, 0.875, 0.6365, 0.875, 0.6227, 0.875, 0.6227, 0.875, 0.6365, 0.8438, 0.6365, 0.8438, 0.6227, 0.8438, 0.6227, 0.8438, 0.6365, 0.8125, 0.6365, 0.8125, 0.6227, 0.8125, 0.6227, 0.8125, 0.6365, 0.7812, 0.6365, 0.7812, 0.6227, 0.7812, 0.6227, 0.7812, 0.6365, 0.75, 0.6365, 0.75, 0.6227, 0.75, 0.6227, 0.75, 0.6365, 0.7188, 0.6365, 0.7188, 0.6227, 0.7188, 0.6227, 0.7188, 0.6365, 0.6875, 0.6365, 0.6875, 0.6227, 0.6875, 0.6227, 0.6875, 0.6365, 0.6562, 0.6365, 0.6562, 0.6227, 0.6562, 0.6227, 0.6562, 0.6365, 0.625, 0.6365, 0.625, 0.6227, 0.625, 0.6227, 0.625, 0.6365, 0.5938, 0.6365, 0.5938, 0.6227, 0.5938, 0.6227, 0.5938, 0.6365, 0.5625, 0.6365, 0.5625, 0.6227, 0.5625, 0.6227, 0.5625, 0.6365, 0.5312, 0.6365, 0.5312, 0.6227, 0.5312, 0.6227, 0.5312, 0.6365, 0.5, 0.6365, 0.5, 0.6227, 0.5, 0.6227, 0.5, 0.6365, 0.4688, 0.6365, 0.4688, 0.6227, 0.4688, 0.6227, 0.4688, 0.6365, 0.4375, 0.6365, 0.4375, 0.6227, 0.4375, 0.6227, 0.4375, 0.6365, 0.4062, 0.6365, 0.4062, 0.6227, 0.4062, 0.6227, 0.4062, 0.6365, 0.375, 0.6365, 0.375, 0.6227, 0.375, 0.6227, 0.375, 0.6365, 0.3438, 0.6365, 0.3438, 0.6227, 0.3438, 0.6227, 0.3438, 0.6365, 0.3125, 0.6365, 0.3125, 0.6227, 0.3125, 0.6227, 0.3125, 0.6365, 0.2812, 0.6365, 0.2812, 0.6227, 0.2812, 0.6227, 0.2812, 0.6365, 0.25, 0.6365, 0.25, 0.6227, 0.25, 0.6227, 0.25, 0.6365, 0.2188, 0.6365, 0.2188, 0.6227, 0.2188, 0.6227, 0.2188, 0.6365, 0.1875, 0.6365, 0.1875, 0.6227, 0.1875, 0.6227, 0.1875, 0.6365, 0.1562, 0.6365, 0.1562, 0.6227, 0.1562, 0.6227, 0.1562, 0.6365, 0.125, 0.6365, 0.125, 0.6227, 0.125, 0.6227, 0.125, 0.6365, 0.09375, 0.6365, 0.09375, 0.6227, 0.09375, 0.6227, 0.09375, 0.6365, 0.0625, 0.6365, 0.0625, 0.6227, 0.0625, 0.6227, 0.0625, 0.6365, 0.03125, 0.6365, 0.03125, 0.6227, 0.03125, 0.6227, 0.03125, 0.6365, 0.0, 0.6365, 0.0, 0.6227, 0.03125, 0.5195, 0.03125, 0.526, 0.0, 0.526, 0.0, 0.5195, 0.0625, 0.5195, 0.0625, 0.526, 0.03125, 0.526, 0.03125, 0.5195, 0.09375, 0.5195, 0.09375, 0.526, 0.0625, 0.526, 0.0625, 0.5195, 0.125, 0.5195, 0.125, 0.526, 0.09375, 0.526, 0.09375, 0.5195, 0.1562, 0.5195, 0.1562, 0.526, 0.125, 0.526, 0.125, 0.5195, 0.1875, 0.5195, 0.1875, 0.526, 0.1562, 0.526, 0.1562, 0.5195, 0.2188, 0.5195, 0.2188, 0.526, 0.1875, 0.526, 0.1875, 0.5195, 0.25, 0.5195, 0.25, 0.526, 0.2188, 0.526, 0.2188, 0.5195, 0.2812, 0.5195, 0.2812, 0.526, 0.25, 0.526, 0.25, 0.5195, 0.3125, 0.5195, 0.3125, 0.526, 0.2812, 0.526, 0.2812, 0.5195, 0.3438, 0.5195, 0.3438, 0.526, 0.3125, 0.526, 0.3125, 0.5195, 0.375, 0.5195, 0.375, 0.526, 0.3438, 0.526, 0.3438, 0.5195, 0.4062, 0.5195, 0.4062, 0.526, 0.375, 0.526, 0.375, 0.5195, 0.4375, 0.5195, 0.4375, 0.526, 0.4062, 0.526, 0.4062, 0.5195, 0.4688, 0.5195, 0.4688, 0.526, 0.4375, 0.526, 0.4375, 0.5195, 0.5, 0.5195, 0.5, 0.526, 0.4688, 0.526, 0.4688, 0.5195, 0.5312, 0.5195, 0.5312, 0.526, 0.5, 0.526, 0.5, 0.5195, 0.5625, 0.5195, 0.5625, 0.526, 0.5312, 0.526, 0.5312, 0.5195, 0.5938, 0.5195, 0.5938, 0.526, 0.5625, 0.526, 0.5625, 0.5195, 0.625, 0.5195, 0.625, 0.526, 0.5938, 0.526, 0.5938, 0.5195, 0.6562, 0.5195, 0.6562, 0.526, 0.625, 0.526, 0.625, 0.5195, 0.6875, 0.5195, 0.6875, 0.526, 0.6562, 0.526, 0.6562, 0.5195, 0.7188, 0.5195, 0.7188, 0.526, 0.6875, 0.526, 0.6875, 0.5195, 0.75, 0.5195, 0.75, 0.526, 0.7188, 0.526, 0.7188, 0.5195, 0.7812, 0.5195, 0.7812, 0.526, 0.75, 0.526, 0.75, 0.5195, 0.8125, 0.5195, 0.8125, 0.526, 0.7812, 0.526, 0.7812, 0.5195, 0.8438, 0.5195, 0.8438, 0.526, 0.8125, 0.526, 0.8125, 0.5195, 0.875, 0.5195, 0.875, 0.526, 0.8438, 0.526, 0.8438, 0.5195, 0.9063, 0.5195, 0.9062, 0.526, 0.875, 0.526, 0.875, 0.5195, 0.9375, 0.5195, 0.9375, 0.526, 0.9062, 0.526, 0.9063, 0.5195, 0.9688, 0.5195, 0.9688, 0.526, 0.9375, 0.526, 0.9375, 0.5195, 1.0, 0.5195, 1.0, 0.526, 0.9688, 0.526, 0.9688, 0.5195, 1.0, 0.5, 1.0, 0.5195, 0.9688, 0.5195, 0.9688, 0.5, 0.9688, 0.5, 0.9688, 0.5195, 0.9375, 0.5195, 0.9375, 0.5, 0.9375, 0.5, 0.9375, 0.5195, 0.9063, 0.5195, 0.9062, 0.5, 0.9062, 0.5, 0.9063, 0.5195, 0.875, 0.5195, 0.875, 0.5, 0.875, 0.5, 0.875, 0.5195, 0.8438, 0.5195, 0.8438, 0.5, 0.8438, 0.5, 0.8438, 0.5195, 0.8125, 0.5195, 0.8125, 0.5, 0.8125, 0.5, 0.8125, 0.5195, 0.7812, 0.5195, 0.7812, 0.5, 0.7812, 0.5, 0.7812, 0.5195, 0.75, 0.5195, 0.75, 0.5, 0.75, 0.5, 0.75, 0.5195, 0.7188, 0.5195, 0.7188, 0.5, 0.7188, 0.5, 0.7188, 0.5195, 0.6875, 0.5195, 0.6875, 0.5, 0.6875, 0.5, 0.6875, 0.5195, 0.6562, 0.5195, 0.6562, 0.5, 0.6562, 0.5, 0.6562, 0.5195, 0.625, 0.5195, 0.625, 0.5, 0.625, 0.5, 0.625, 0.5195, 0.5938, 0.5195, 0.5938, 0.5, 0.5938, 0.5, 0.5938, 0.5195, 0.5625, 0.5195, 0.5625, 0.5, 0.5625, 0.5, 0.5625, 0.5195, 0.5312, 0.5195, 0.5312, 0.5, 0.5312, 0.5, 0.5312, 0.5195, 0.5, 0.5195, 0.5, 0.5, 0.5, 0.5, 0.5, 0.5195, 0.4688, 0.5195, 0.4688, 0.5, 0.4688, 0.5, 0.4688, 0.5195, 0.4375, 0.5195, 0.4375, 0.5, 0.4375, 0.5, 0.4375, 0.5195, 0.4062, 0.5195, 0.4062, 0.5, 0.4062, 0.5, 0.4062, 0.5195, 0.375, 0.5195, 0.375, 0.5, 0.375, 0.5, 0.375, 0.5195, 0.3438, 0.5195, 0.3438, 0.5, 0.3438, 0.5, 0.3438, 0.5195, 0.3125, 0.5195, 0.3125, 0.5, 0.3125, 0.5, 0.3125, 0.5195, 0.2812, 0.5195, 0.2812, 0.5, 0.2812, 0.5, 0.2812, 0.5195, 0.25, 0.5195, 0.25, 0.5, 0.25, 0.5, 0.25, 0.5195, 0.2188, 0.5195, 0.2188, 0.5, 0.2188, 0.5, 0.2188, 0.5195, 0.1875, 0.5195, 0.1875, 0.5, 0.1875, 0.5, 0.1875, 0.5195, 0.1562, 0.5195, 0.1562, 0.5, 0.1562, 0.5, 0.1562, 0.5195, 0.125, 0.5195, 0.125, 0.5, 0.125, 0.5, 0.125, 0.5195, 0.09375, 0.5195, 0.09375, 0.5, 0.09375, 0.5, 0.09375, 0.5195, 0.0625, 0.5195, 0.0625, 0.5, 0.0625, 0.5, 0.0625, 0.5195, 0.03125, 0.5195, 0.03125, 0.5, 0.03125, 0.5, 0.03125, 0.5195, 0.0, 0.5195, 0.0, 0.5, 0.7924, 0.4632, 0.75, 0.4673, 0.75, 0.49, 0.7968, 0.4854, 0.8332, 0.4508, 0.7924, 0.4632, 0.7968, 0.4854, 0.8418, 0.4717, 0.8707, 0.4307, 0.8332, 0.4508, 0.8418, 0.4717, 0.8833, 0.4496, 0.9037, 0.4037, 0.8707, 0.4307, 0.8833, 0.4496, 0.9197, 0.4197, 0.9307, 0.3707, 0.9037, 0.4037, 0.9197, 0.4197, 0.9496, 0.3833, 0.9508, 0.3332, 0.9307, 0.3707, 0.9496, 0.3833, 0.9717, 0.3418, 0.9632, 0.2924, 0.9508, 0.3332, 0.9717, 0.3418, 0.9854, 0.2968, 0.9673, 0.25, 0.9632, 0.2924, 0.9854, 0.2968, 0.99, 0.25, 0.9632, 0.2076, 0.9673, 0.25, 0.99, 0.25, 0.9854, 0.2032, 0.9508, 0.1668, 0.9632, 0.2076, 0.9854, 0.2032, 0.9717, 0.1582, 0.9307, 0.1293, 0.9508, 0.1668, 0.9717, 0.1582, 0.9496, 0.1167, 0.9037, 0.09632, 0.9307, 0.1293, 0.9496, 0.1167, 0.9197, 0.08029, 0.8707, 0.0693, 0.9037, 0.09632, 0.9197, 0.08029, 0.8833, 0.05045, 0.8332, 0.04921, 0.8707, 0.0693, 0.8833, 0.05045, 0.8418, 0.02827, 0.7924, 0.03684, 0.8332, 0.04921, 0.8418, 0.02827, 0.7968, 0.01461, 0.75, 0.03267, 0.7924, 0.03684, 0.7968, 0.01461, 0.75, 0.01, 0.7076, 0.03684, 0.75, 0.03267, 0.75, 0.01, 0.7032, 0.01461, 0.6668, 0.04921, 0.7076, 0.03684, 0.7032, 0.01461, 0.6582, 0.02827, 0.6293, 0.0693, 0.6668, 0.04921, 0.6582, 0.02827, 0.6167, 0.05045, 0.5963, 0.09632, 0.6293, 0.0693, 0.6167, 0.05045, 0.5803, 0.08029, 0.5693, 0.1293, 0.5963, 0.09632, 0.5803, 0.08029, 0.5504, 0.1167, 0.5492, 0.1668, 0.5693, 0.1293, 0.5504, 0.1167, 0.5283, 0.1582, 0.5368, 0.2076, 0.5492, 0.1668, 0.5283, 0.1582, 0.5146, 0.2032, 0.5327, 0.25, 0.5368, 0.2076, 0.5146, 0.2032, 0.51, 0.25, 0.5368, 0.2924, 0.5327, 0.25, 0.51, 0.25, 0.5146, 0.2968, 0.5492, 0.3332, 0.5368, 0.2924, 0.5146, 0.2968, 0.5283, 0.3418, 0.5693, 0.3707, 0.5492, 0.3332, 0.5283, 0.3418, 0.5504, 0.3833, 0.5963, 0.4037, 0.5693, 0.3707, 0.5504, 0.3833, 0.5803, 0.4197, 0.6293, 0.4307, 0.5963, 0.4037, 0.5803, 0.4197, 0.6167, 0.4496, 0.6668, 0.4508, 0.6293, 0.4307, 0.6167, 0.4496, 0.6582, 0.4717, 0.7076, 0.4632, 0.6668, 0.4508, 0.6582, 0.4717, 0.7032, 0.4854, 0.75, 0.4673, 0.7076, 0.4632, 0.7032, 0.4854, 0.75, 0.49, 0.5368, 0.2924, 0.5492, 0.3332, 0.5492, 0.3332, 0.5368, 0.2924, 0.9632, 0.2076, 0.9508, 0.1668, 0.9508, 0.1668, 0.9632, 0.2076, 0.5368, 0.2076, 0.5327, 0.25, 0.5327, 0.25, 0.5368, 0.2076, 0.9508, 0.1668, 0.9307, 0.1293, 0.9307, 0.1293, 0.9508, 0.1668, 0.5327, 0.25, 0.5368, 0.2924, 0.5368, 0.2924, 0.5327, 0.25, 0.9307, 0.1293, 0.9037, 0.09632, 0.9037, 0.09632, 0.9307, 0.1293, 0.5368, 0.2924, 0.5492, 0.3332, 0.5492, 0.3332, 0.5368, 0.2924, 0.9037, 0.09632, 0.8707, 0.0693, 0.8707, 0.0693, 0.9037, 0.09632, 0.5492, 0.3332, 0.5693, 0.3707, 0.5693, 0.3707, 0.5492, 0.3332, 0.8707, 0.0693, 0.8332, 0.04921, 0.8332, 0.04921, 0.8707, 0.0693, 0.75, 0.4673, 0.7924, 0.4632, 0.7924, 0.4632, 0.75, 0.4673, 0.5693, 0.3707, 0.5963, 0.4037, 0.5963, 0.4037, 0.5693, 0.3707, 0.8332, 0.04921, 0.7924, 0.03684, 0.7924, 0.03684, 0.8332, 0.04921, 0.7924, 0.4632, 0.8332, 0.4508, 0.8332, 0.4508, 0.7924, 0.4632, 0.5963, 0.4037, 0.6293, 0.4307, 0.6293, 0.4307, 0.5963, 0.4037, 0.7924, 0.03684, 0.75, 0.03267, 0.75, 0.03267, 0.7924, 0.03684, 0.8332, 0.4508, 0.8707, 0.4307, 0.8707, 0.4307, 0.8332, 0.4508, 0.6293, 0.4307, 0.6668, 0.4508, 0.6668, 0.4508, 0.6293, 0.4307, 0.75, 0.03267, 0.7076, 0.03684, 0.7076, 0.03684, 0.75, 0.03267, 0.8707, 0.4307, 0.9037, 0.4037, 0.9037, 0.4037, 0.8707, 0.4307, 0.6668, 0.4508, 0.7076, 0.4632, 0.7076, 0.4632, 0.6668, 0.4508, 0.7076, 0.03684, 0.6668, 0.04921, 0.6668, 0.04921, 0.7076, 0.03684, 0.9037, 0.4037, 0.9307, 0.3707, 0.9307, 0.3707, 0.9037, 0.4037, 0.7076, 0.4632, 0.75, 0.4673, 0.75, 0.4673, 0.7076, 0.4632, 0.6668, 0.04921, 0.6293, 0.0693, 0.6293, 0.0693, 0.6668, 0.04921, 0.9307, 0.3707, 0.9508, 0.3332, 0.9508, 0.3332, 0.9307, 0.3707, 0.6293, 0.0693, 0.5963, 0.09632, 0.5963, 0.09632, 0.6293, 0.0693, 0.9508, 0.3332, 0.9632, 0.2924, 0.9632, 0.2924, 0.9508, 0.3332, 0.5963, 0.09632, 0.5693, 0.1293, 0.5693, 0.1293, 0.5963, 0.09632, 0.9632, 0.2924, 0.9673, 0.25, 0.9673, 0.25, 0.9632, 0.2924, 0.5693, 0.1293, 0.5492, 0.1668, 0.5492, 0.1668, 0.5693, 0.1293, 0.9673, 0.25, 0.9632, 0.2076, 0.9632, 0.2076, 0.9673, 0.25, 0.75, 0.4673, 0.7924, 0.4632, 0.8332, 0.4508, 0.8707, 0.4307, 0.9037, 0.4037, 0.9307, 0.3707, 0.9508, 0.3332, 0.9632, 0.2924, 0.9673, 0.25, 0.9632, 0.2076, 0.9508, 0.1668, 0.9307, 0.1293, 0.9037, 0.09632, 0.8707, 0.0693, 0.8332, 0.04921, 0.7924, 0.03684, 0.75, 0.03267, 0.7076, 0.03684, 0.6668, 0.04921, 0.6293, 0.0693, 0.5963, 0.09632, 0.5693, 0.1293, 0.5492, 0.1668, 0.5368, 0.2076, 0.5327, 0.25, 0.5368, 0.2924, 0.5492, 0.3332, 0.5693, 0.3707, 0.5963, 0.4037, 0.6293, 0.4307, 0.6668, 0.4508, 0.7076, 0.4632, 0.9037, 0.09632, 0.8707, 0.0693, 0.8707, 0.0693, 0.9037, 0.09632, 0.5492, 0.3332, 0.5693, 0.3707, 0.5693, 0.3707, 0.5492, 0.3332, 0.8707, 0.0693, 0.8332, 0.04921, 0.8332, 0.04921, 0.8707, 0.0693, 0.75, 0.4673, 0.7924, 0.4632, 0.7924, 0.4632, 0.75, 0.4673, 0.5693, 0.3707, 0.5963, 0.4037, 0.5963, 0.4037, 0.5693, 0.3707, 0.8332, 0.04921, 0.7924, 0.03684, 0.7924, 0.03684, 0.8332, 0.04921, 0.7924, 0.4632, 0.8332, 0.4508, 0.8332, 0.4508, 0.7924, 0.4632, 0.5963, 0.4037, 0.6293, 0.4307, 0.6293, 0.4307, 0.5963, 0.4037, 0.7924, 0.03684, 0.75, 0.03267, 0.75, 0.03267, 0.7924, 0.03684, 0.8332, 0.4508, 0.8707, 0.4307, 0.8707, 0.4307, 0.8332, 0.4508, 0.6293, 0.4307, 0.6668, 0.4508, 0.6668, 0.4508, 0.6293, 0.4307, 0.75, 0.03267, 0.7076, 0.03684, 0.7076, 0.03684, 0.75, 0.03267, 0.8707, 0.4307, 0.9037, 0.4037, 0.9037, 0.4037, 0.8707, 0.4307, 0.6668, 0.4508, 0.7076, 0.4632, 0.7076, 0.4632, 0.6668, 0.4508, 0.7076, 0.03684, 0.6668, 0.04921, 0.6668, 0.04921, 0.7076, 0.03684, 0.9037, 0.4037, 0.9307, 0.3707, 0.9307, 0.3707, 0.9037, 0.4037, 0.7076, 0.4632, 0.75, 0.4673, 0.75, 0.4673, 0.7076, 0.4632, 0.6668, 0.04921, 0.6293, 0.0693, 0.6293, 0.0693, 0.6668, 0.04921, 0.9307, 0.3707, 0.9508, 0.3332, 0.9508, 0.3332, 0.9307, 0.3707, 0.6293, 0.0693, 0.5963, 0.09632, 0.5963, 0.09632, 0.6293, 0.0693, 0.9508, 0.3332, 0.9632, 0.2924, 0.9632, 0.2924, 0.9508, 0.3332, 0.5963, 0.09632, 0.5693, 0.1293, 0.5693, 0.1293, 0.5963, 0.09632, 0.9632, 0.2924, 0.9673, 0.25, 0.9673, 0.25, 0.9632, 0.2924, 0.5693, 0.1293, 0.5492, 0.1668, 0.5492, 0.1668, 0.5693, 0.1293, 0.9673, 0.25, 0.9632, 0.2076, 0.9632, 0.2076, 0.9673, 0.25, 0.5492, 0.1668, 0.5368, 0.2076, 0.5368, 0.2076, 0.5492, 0.1668, 0.9632, 0.2076, 0.9508, 0.1668, 0.9508, 0.1668, 0.9632, 0.2076, 0.5368, 0.2076, 0.5327, 0.25, 0.5327, 0.25, 0.5368, 0.2076, 0.9508, 0.1668, 0.9307, 0.1293, 0.9307, 0.1293, 0.9508, 0.1668, 0.5327, 0.25, 0.5368, 0.2924, 0.5368, 0.2924, 0.5327, 0.25, 0.9307, 0.1293, 0.9037, 0.09632, 0.9037, 0.09632, 0.9307, 0.1293, 0.03125, 0.526, 0.03125, 0.6227, 0.0, 0.6227, 0.0, 0.526, 0.0625, 0.526, 0.0625, 0.6227, 0.03125, 0.6227, 0.03125, 0.526, 0.09375, 0.526, 0.09375, 0.6227, 0.0625, 0.6227, 0.0625, 0.526, 0.125, 0.526, 0.125, 0.6227, 0.09375, 0.6227, 0.09375, 0.526, 0.1562, 0.526, 0.1562, 0.6227, 0.125, 0.6227, 0.125, 0.526, 0.1875, 0.526, 0.1875, 0.6227, 0.1562, 0.6227, 0.1562, 0.526, 0.2188, 0.526, 0.2188, 0.6227, 0.1875, 0.6227, 0.1875, 0.526, 0.25, 0.526, 0.25, 0.6227, 0.2188, 0.6227, 0.2188, 0.526, 0.2812, 0.526, 0.2812, 0.6227, 0.25, 0.6227, 0.25, 0.526, 0.3125, 0.526, 0.3125, 0.6227, 0.2812, 0.6227, 0.2812, 0.526, 0.3438, 0.526, 0.3438, 0.6227, 0.3125, 0.6227, 0.3125, 0.526, 0.375, 0.526, 0.375, 0.6227, 0.3438, 0.6227, 0.3438, 0.526, 0.4062, 0.526, 0.4062, 0.6227, 0.375, 0.6227, 0.375, 0.526, 0.4375, 0.526, 0.4375, 0.6227, 0.4062, 0.6227, 0.4062, 0.526, 0.4688, 0.526, 0.4688, 0.6227, 0.4375, 0.6227, 0.4375, 0.526, 0.5, 0.526, 0.5, 0.6227, 0.4688, 0.6227, 0.4688, 0.526, 0.5312, 0.526, 0.5312, 0.6227, 0.5, 0.6227, 0.5, 0.526, 0.5625, 0.526, 0.5625, 0.6227, 0.5312, 0.6227, 0.5312, 0.526, 0.5938, 0.526, 0.5938, 0.6227, 0.5625, 0.6227, 0.5625, 0.526, 0.625, 0.526, 0.625, 0.6227, 0.5938, 0.6227, 0.5938, 0.526, 0.6562, 0.526, 0.6562, 0.6227, 0.625, 0.6227, 0.625, 0.526, 0.6875, 0.526, 0.6875, 0.6227, 0.6562, 0.6227, 0.6562, 0.526, 0.7188, 0.526, 0.7188, 0.6227, 0.6875, 0.6227, 0.6875, 0.526, 0.75, 0.526, 0.75, 0.6227, 0.7188, 0.6227, 0.7188, 0.526, 0.7812, 0.526, 0.7812, 0.6227, 0.75, 0.6227, 0.75, 0.526, 0.8125, 0.526, 0.8125, 0.6227, 0.7812, 0.6227, 0.7812, 0.526, 0.8438, 0.526, 0.8438, 0.6227, 0.8125, 0.6227, 0.8125, 0.526, 0.875, 0.526, 0.875, 0.6227, 0.8438, 0.6227, 0.8438, 0.526, 0.9062, 0.526, 0.9062, 0.6227, 0.875, 0.6227, 0.875, 0.526, 0.9375, 0.526, 0.9375, 0.6227, 0.9062, 0.6227, 0.9062, 0.526, 0.9688, 0.526, 0.9687, 0.6227, 0.9375, 0.6227, 0.9375, 0.526, 1.0, 0.526, 1.0, 0.6227, 0.9687, 0.6227, 0.9688, 0.526])
me_cylinder_001.use_remesh_preserve_volume = False
me_cylinder_001.use_remesh_preserve_attributes = False
me_cylinder_001.use_mirror_vertex_groups = False
me_cylinder_001.update()

# ---- objects
ob_light = bpy.data.objects.new('Light', light_light)
ob_camera = bpy.data.objects.new('Camera', cam_camera)
ob_s3_weapon = bpy.data.objects.new('S3 Weapon', me_cylinder_002)
ob_s3_weapon_mount = bpy.data.objects.new('S3 Weapon Mount', me_cube_004)
ob_cylinder = bpy.data.objects.new('Cylinder', me_cylinder)
ob_cube = bpy.data.objects.new('Cube', me_cube_001)
ob_cube_001 = bpy.data.objects.new('Cube.001', me_cube_002)
ob_cylinder_001 = bpy.data.objects.new('Cylinder.001', me_cylinder_001)

# ---- transforms, parenting, visibility, modifiers, constraints
ob_light.location = (4.076, 1.005, 5.904)
ob_light.rotation_euler = (0.6503, 0.05522, 1.866)
ob_light.lock_rotations_4d = False
ob_light.empty_display_type = 'ARROWS'
ob_light.color = (0.0, 0.0, 0.0, 0.0)
ob_light.lineart.crease_threshold = 0.0
ob_camera.location = (7.359, -6.926, 4.958)
ob_camera.rotation_euler = (1.109, 0.0, 0.8149)
ob_camera.lock_rotations_4d = False
ob_camera.empty_display_type = 'ARROWS'
ob_camera.color = (0.0, 0.0, 0.0, 0.0)
ob_camera.display_type = 'WIRE'
ob_camera.lineart.crease_threshold = 0.0
ob_s3_weapon.location = (0.0, -1.0, 0.0)
ob_s3_weapon.rotation_euler = (-1.571, -0.0, 0.0)
ob_s3_weapon.empty_image_side = 'FRONT'
ob_s3_weapon.display_type = 'WIRE'
ob_s3_weapon.lineart.crease_threshold = 0.0
_m = ob_s3_weapon.modifiers.new('Bevel', 'BEVEL')
_m.limit_method = 'WEIGHT'
_m.offset_type = 'WIDTH'
_m.spread = 0.0
_m = ob_s3_weapon.modifiers.new('Auto Smooth', 'NODES')
_m.node_group = ng_auto_smooth
_gi = [s.identifier for s in ng_auto_smooth.interface.items_tree if s.item_type == 'SOCKET' and s.in_out == 'INPUT']
_m[_gi[1]] = 0.5236  # Angle
ob_s3_weapon_mount.location = (-2.384e-07, -1.0, 0.0)
ob_s3_weapon_mount.empty_image_side = 'FRONT'
ob_s3_weapon_mount.lineart.crease_threshold = 0.0
ob_cylinder.location = (0.0, 0.0, 0.0)
ob_cylinder.rotation_euler = (1.571, 0.0, 0.0)
ob_cylinder.lineart.crease_threshold = 0.0
_m = ob_cylinder.modifiers.new('Auto Smooth', 'NODES')
_m.node_group = ng_auto_smooth
_gi = [s.identifier for s in ng_auto_smooth.interface.items_tree if s.item_type == 'SOCKET' and s.in_out == 'INPUT']
_m[_gi[1]] = 0.5236  # Angle
ob_cube.location = (0.0, 0.0, 0.0)
ob_cube.lineart.crease_threshold = 0.0
_m = ob_cube.modifiers.new('Mirror', 'MIRROR')
_m.use_axis = (True, False, True)
_m = ob_cube.modifiers.new('Auto Smooth', 'NODES')
_m.node_group = ng_auto_smooth
_gi = [s.identifier for s in ng_auto_smooth.interface.items_tree if s.item_type == 'SOCKET' and s.in_out == 'INPUT']
_m[_gi[1]] = 0.5236  # Angle
ob_cube_001.location = (0.0, 0.0, 0.0)
ob_cube_001.lineart.crease_threshold = 0.0
ob_cylinder_001.location = (0.0, 0.65, 0.0)
ob_cylinder_001.rotation_euler = (1.571, 0.0, 0.0)
ob_cylinder_001.lineart.crease_threshold = 0.0
_m = ob_cylinder_001.modifiers.new('Auto Smooth', 'NODES')
_m.node_group = ng_auto_smooth
_gi = [s.identifier for s in ng_auto_smooth.interface.items_tree if s.item_type == 'SOCKET' and s.in_out == 'INPUT']
_m[_gi[1]] = 0.5236  # Angle

# ---- collection membership
col_collection.objects.link(ob_light)
col_collection.objects.link(ob_camera)
col_collection.objects.link(ob_s3_weapon)
col_collection.objects.link(ob_s3_weapon_mount)
col_collection.objects.link(ob_cylinder)
col_collection.objects.link(ob_cube)
col_collection.objects.link(ob_cube_001)
col_collection.objects.link(ob_cylinder_001)

# ---- scene / render settings (as saved in the file)
scene.camera = ob_camera
scene.frame_start = 1; scene.frame_end = 250; scene.frame_set(1)
scene.render.engine = 'BLENDER_EEVEE_NEXT'
scene.cycles.use_denoising = False
scene.cycles.samples = 128
scene.cycles.sampling_pattern = 'TABULATED_SOBOL'
scene.cycles.use_adaptive_sampling = False
scene.cycles.use_light_tree = False
scene.view_settings.view_transform = 'Filmic'
bpy.context.view_layer.update()
